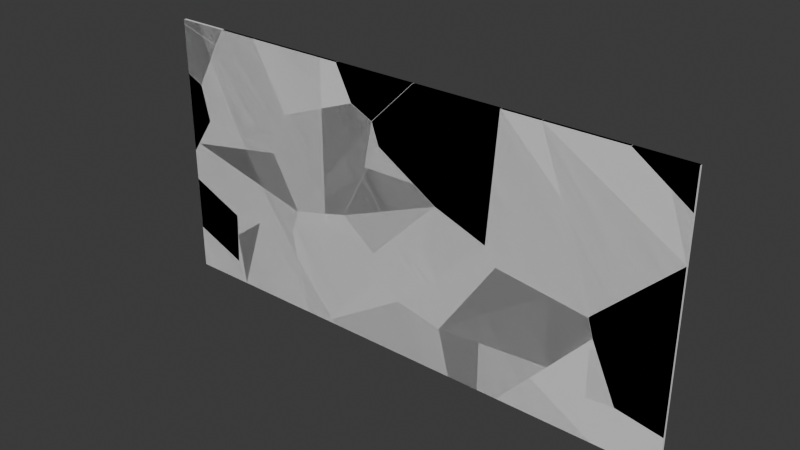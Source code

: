 # Source: Glass.blend  (saved by Blender 4.3.34; exported with 4.5.12 LTS)
import bpy
from mathutils import Matrix  # noqa: F401  (used for matrix-valued properties, if any)

bpy.ops.wm.read_factory_settings(use_empty=True)
scene = bpy.context.scene
scene.name = 'Scene'

# ---- collections
col_collection = bpy.data.collections.new('Collection'); scene.collection.children.link(col_collection)

# ---- world
world_world = bpy.data.worlds.new('World'); scene.world = world_world
world_world.use_nodes = True; world_world.node_tree.nodes.clear()
_N = world_world.node_tree.nodes; _L = world_world.node_tree.links
n0 = _N.new('ShaderNodeOutputWorld'); n0.name = 'World Output'; n0.location = (300, 300)
n1 = _N.new('ShaderNodeBackground'); n1.name = 'Background'; n1.location = (10, 300)
n1.inputs[0].default_value = (0.05088, 0.05088, 0.05088, 1.0)
_L.new(n1.outputs[0], n0.inputs[0])
n0.is_active_output = True
world_world.color = (0.05088, 0.05088, 0.05088)
world_world.sun_shadow_jitter_overblur = 0.0

# ---- meshes
me_cube = bpy.data.meshes.new('Cube')
me_cube.from_pydata([(-2.0, -0.01, -1.0), (-2.0, -0.01, 1.0), (-2.0, 0.01, -1.0), (-2.0, 0.01, 1.0), (2.0, -0.01, -1.0), (2.0, -0.01, 1.0), (2.0, 0.01, -1.0), (2.0, 0.01, 1.0), (-2.0, -0.01, -0.3333), (-2.0, -0.01, 0.3333), (-2.0, 0.01, 0.3333), (-2.0, 0.01, -0.3333), (0.6667, 0.01, -1.0), (-0.6667, 0.01, -1.0), (-0.6667, 0.01, 1.0), (0.6667, 0.01, 1.0), (2.0, 0.01, 0.3333), (2.0, 0.01, -0.3333), (2.0, -0.01, 0.3333), (2.0, -0.01, -0.3333), (-0.6667, -0.01, -1.0), (0.6667, -0.01, -1.0), (0.6667, -0.01, 1.0), (-0.6667, -0.01, 1.0), (0.6667, -0.01, -0.3333), (-0.6667, -0.01, -0.3333), (0.6667, -0.01, 0.3333), (-0.6667, -0.01, 0.3333), (-0.6667, 0.01, -0.3333), (0.6667, 0.01, -0.3333), (-0.6667, 0.01, 0.3333), (0.6667, 0.01, 0.3333)], [], [(9, 1, 3, 10), (31, 15, 7, 16), (16, 7, 5, 18), (27, 23, 1, 9), (12, 6, 4, 21), (14, 3, 1, 23), (7, 15, 22, 5), (15, 14, 23, 22), (2, 13, 20, 0), (13, 12, 21, 20), (20, 25, 8, 0), (25, 27, 9, 8), (4, 19, 24, 21), (21, 24, 25, 20), (19, 18, 26, 24), (24, 26, 27, 25), (18, 5, 22, 26), (26, 22, 23, 27), (6, 17, 19, 4), (17, 16, 18, 19), (12, 29, 17, 6), (29, 31, 16, 17), (2, 11, 28, 13), (13, 28, 29, 12), (11, 10, 30, 28), (28, 30, 31, 29), (10, 3, 14, 30), (30, 14, 15, 31), (0, 8, 11, 2), (8, 9, 10, 11)])
_uv = me_cube.uv_layers.new(name='UVMap')
_uv.uv.foreach_set('vector', [0.5417, 0.0, 0.625, 0.0, 0.625, 0.25, 0.5417, 0.25, 0.5417, 0.4167, 0.625, 0.4167, 0.625, 0.5, 0.5417, 0.5, 0.5417, 0.5, 0.625, 0.5, 0.625, 0.75, 0.5417, 0.75, 0.5417, 0.9167, 0.625, 0.9167, 0.625, 1.0, 0.5417, 1.0, 0.2917, 0.5, 0.375, 0.5, 0.375, 0.75, 0.2917, 0.75, 0.7917, 0.5, 0.875, 0.5, 0.875, 0.75, 0.7917, 0.75, 0.625, 0.5, 0.7083, 0.5, 0.7083, 0.75, 0.625, 0.75, 0.7083, 0.5, 0.7917, 0.5, 0.7917, 0.75, 0.7083, 0.75, 0.125, 0.5, 0.2083, 0.5, 0.2083, 0.75, 0.125, 0.75, 0.2083, 0.5, 0.2917, 0.5, 0.2917, 0.75, 0.2083, 0.75, 0.375, 0.9167, 0.4583, 0.9167, 0.4583, 1.0, 0.375, 1.0, 0.4583, 0.9167, 0.5417, 0.9167, 0.5417, 1.0, 0.4583, 1.0, 0.375, 0.75, 0.4583, 0.75, 0.4583, 0.8333, 0.375, 0.8333, 0.375, 0.8333, 0.4583, 0.8333, 0.4583, 0.9167, 0.375, 0.9167, 0.4583, 0.75, 0.5417, 0.75, 0.5417, 0.8333, 0.4583, 0.8333, 0.4583, 0.8333, 0.5417, 0.8333, 0.5417, 0.9167, 0.4583, 0.9167, 0.5417, 0.75, 0.625, 0.75, 0.625, 0.8333, 0.5417, 0.8333, 0.5417, 0.8333, 0.625, 0.8333, 0.625, 0.9167, 0.5417, 0.9167, 0.375, 0.5, 0.4583, 0.5, 0.4583, 0.75, 0.375, 0.75, 0.4583, 0.5, 0.5417, 0.5, 0.5417, 0.75, 0.4583, 0.75, 0.375, 0.4167, 0.4583, 0.4167, 0.4583, 0.5, 0.375, 0.5, 0.4583, 0.4167, 0.5417, 0.4167, 0.5417, 0.5, 0.4583, 0.5, 0.375, 0.25, 0.4583, 0.25, 0.4583, 0.3333, 0.375, 0.3333, 0.375, 0.3333, 0.4583, 0.3333, 0.4583, 0.4167, 0.375, 0.4167, 0.4583, 0.25, 0.5417, 0.25, 0.5417, 0.3333, 0.4583, 0.3333, 0.4583, 0.3333, 0.5417, 0.3333, 0.5417, 0.4167, 0.4583, 0.4167, 0.5417, 0.25, 0.625, 0.25, 0.625, 0.3333, 0.5417, 0.3333, 0.5417, 0.3333, 0.625, 0.3333, 0.625, 0.4167, 0.5417, 0.4167, 0.375, 0.0, 0.4583, 0.0, 0.4583, 0.25, 0.375, 0.25, 0.4583, 0.0, 0.5417, 0.0, 0.5417, 0.25, 0.4583, 0.25])
me_cube.update()
me_cube_cell_093 = bpy.data.meshes.new('Cube_cell.093')
me_cube_cell_093.from_pydata([(0.1203, -0.01, -0.007801), (0.1986, -0.01, 0.1311), (0.08875, 0.01, -0.06372), (0.1986, 0.01, 0.1312), (-0.1222, -0.01, 0.225), (-0.01722, -0.01, 0.1944), (-0.1222, 0.01, 0.2251), (0.0442, 0.01, 0.1765), (0.009408, 0.01, -0.2042), (0.009367, -0.01, -0.2042), (-0.06653, -0.01, -0.1678), (-0.09676, 0.01, -0.1534), (-0.1222, -0.01, -0.1411), (-0.1222, 0.01, -0.1411), (0.1203, -0.01, -0.007801), (0.1986, -0.01, 0.1311), (0.08875, 0.01, -0.06372), (0.1986, 0.01, 0.1312), (-0.1222, -0.01, 0.225), (-0.01722, -0.01, 0.1944), (-0.1222, 0.01, 0.2251), (0.0442, 0.01, 0.1765), (0.009408, 0.01, -0.2042), (0.009367, -0.01, -0.2042), (-0.09676, 0.01, -0.1534), (-0.06653, -0.01, -0.1678), (-0.1222, 0.01, -0.1411), (-0.1222, -0.01, -0.1411)], [], [(15, 14, 16, 17), (19, 21, 20, 18), (15, 17, 21, 19), (22, 16, 14, 23), (24, 22, 23, 25), (24, 25, 27, 26), (4, 6, 13, 12), (9, 0, 1, 5, 4, 12, 10), (2, 8, 11, 13, 6, 7, 3)])
_k = set([(0, 1), (0, 9), (1, 5), (2, 3), (2, 8), (3, 7), (4, 5), (4, 6), (6, 7), (8, 11), (9, 10), (10, 12), (11, 13), (12, 13), (14, 15), (14, 23), (15, 19), (16, 17), (16, 22), (17, 21), (18, 19), (18, 20), (20, 21), (22, 24), (23, 25), (24, 26), (25, 27), (26, 27)])
me_cube_cell_093.attributes.new('sharp_edge', 'BOOLEAN', 'EDGE').data.foreach_set('value', [ (min(e.vertices), max(e.vertices)) in _k for e in me_cube_cell_093.edges])
_uv = me_cube_cell_093.uv_layers.new(name='UVMap')
_uv.uv.foreach_set('vector', [0.4137, 0.4137, 0.4139, 0.0, 0.5808, 0.0, 0.5805, 0.5805, 1.0, 0.4173, 1.0, 0.5831, 0.5512, 0.1349, 0.7168, 0.1345, 1.0, 0.4137, 1.0, 0.5805, 0.5831, 0.5831, 0.4173, 0.4173, 0.5826, 0.0, 1.0, 0.4192, 1.0, 0.5861, 0.4165, 0.0, 0.5842, 0.0, 0.5826, 0.5826, 0.4165, 0.4165, 0.4176, 0.0, 1.0, 0.4158, 1.0, 0.5824, 0.6927, 0.2757, 0.8596, 0.2757, 0.6206, 0.0, 0.6206, 0.25, 0.5748, 0.25, 0.5748, 0.0, 0.5669, 0.9918, 0.5915, 0.9848, 0.6088, 0.98, 0.6167, 0.9934, 0.6206, 1.0, 0.5748, 1.0, 0.5715, 0.9965, 0.5845, 0.2632, 0.5669, 0.2582, 0.5733, 0.2516, 0.5748, 0.25, 0.6206, 0.25, 0.6145, 0.2604, 0.6088, 0.27])
me_cube_cell_093.update()
me_cube_cell_094 = bpy.data.meshes.new('Cube_cell.094')
me_cube_cell_094.from_pydata([(-0.1805, -0.01, 0.04012), (-0.1805, 0.01, 0.04012), (0.1411, -0.01, -0.08707), (0.1412, 0.01, -0.08705), (0.2198, -0.01, 0.04012), (0.2199, 0.01, 0.04012), (-0.1805, -0.01, 0.006807), (-0.1805, 0.01, 0.006858), (0.2198, -0.01, 0.04012), (0.2199, 0.01, 0.04012), (0.1411, -0.01, -0.08707), (0.1412, 0.01, -0.08705), (-0.1805, -0.01, 0.006807), (-0.1805, 0.01, 0.006858)], [], [(13, 11, 10, 12), (6, 0, 1, 7), (2, 8, 0, 6), (9, 1, 0, 8), (3, 7, 1, 9), (4, 10, 11, 5)])
_k = set([(2, 6), (2, 8), (3, 7), (3, 9), (4, 5), (4, 10), (5, 11), (6, 7), (8, 9), (10, 12), (11, 13), (12, 13)])
me_cube_cell_094.attributes.new('sharp_edge', 'BOOLEAN', 'EDGE').data.foreach_set('value', [ (min(e.vertices), max(e.vertices)) in _k for e in me_cube_cell_094.edges])
_uv = me_cube_cell_094.uv_layers.new(name='UVMap')
_uv.uv.foreach_set('vector', [0.586, 0.1345, 1.0, 0.4145, 1.0, 0.5808, 0.4197, 0.1345, 0.6208, 0.0, 0.625, 0.0, 0.625, 0.25, 0.6208, 0.25, 0.6091, 0.9799, 0.625, 0.975, 0.625, 1.0, 0.6208, 1.0, 0.85, 0.5, 0.875, 0.5, 0.875, 0.75, 0.85, 0.75, 0.6091, 0.2701, 0.6208, 0.25, 0.625, 0.25, 0.625, 0.275, 0.5836, 0.2829, 0.5808, 0.5808, 0.4145, 0.4145, 0.4172, 0.2826])
me_cube_cell_094.update()
me_cube_cell_067 = bpy.data.meshes.new('Cube_cell.067')
me_cube_cell_067.from_pydata([(-0.5427, -0.01, -0.1012), (-0.5427, 0.01, -0.1011), (-0.3174, 0.01, -0.2008), (-0.3956, -0.01, -0.1663), (0.4628, -0.01, -0.2375), (0.2184, -0.01, -0.258), (0.4629, 0.01, -0.2375), (0.1204, 0.01, -0.2662), (-0.1231, -0.01, -0.2864), (-0.1231, 0.01, -0.2865), (0.5002, -0.01, -0.1277), (0.5267, -0.01, -0.04871), (0.4897, 0.01, -0.159), (0.5266, 0.01, -0.04872), (-0.4901, -0.01, 0.2025), (-0.4486, 0.01, 0.2632), (-0.346, 0.01, 0.4134), (-0.346, -0.01, 0.4134), (-0.5427, -0.01, 0.1254), (-0.5427, 0.01, 0.1253), (0.4357, -0.01, 0.1153), (0.3996, 0.01, 0.1802), (0.3087, 0.01, 0.3433), (0.3086, -0.01, 0.3433), (-0.5427, 0.01, -0.1011), (-0.3174, 0.01, -0.2008), (-0.5427, -0.01, -0.1012), (-0.3956, -0.01, -0.1663), (0.4628, -0.01, -0.2375), (0.2184, -0.01, -0.258), (0.4629, 0.01, -0.2375), (0.1204, 0.01, -0.2662), (-0.1231, 0.01, -0.2865), (-0.1231, -0.01, -0.2864), (0.5002, -0.01, -0.1277), (0.5267, -0.01, -0.04871), (0.4897, 0.01, -0.159), (0.5266, 0.01, -0.04872), (-0.4901, -0.01, 0.2025), (-0.346, -0.01, 0.4134), (-0.4486, 0.01, 0.2632), (-0.346, 0.01, 0.4134), (-0.5427, -0.01, 0.1254), (-0.5427, 0.01, 0.1253), (0.4357, -0.01, 0.1153), (0.3996, 0.01, 0.1802), (0.3087, 0.01, 0.3433), (0.3086, -0.01, 0.3433)], [], [(24, 25, 27, 26), (28, 29, 31, 30), (32, 31, 29, 33), (33, 27, 25, 32), (35, 34, 36, 37), (30, 36, 34, 28), (38, 39, 41, 40), (42, 38, 40, 43), (44, 35, 37, 45), (46, 47, 44, 45), (47, 46, 41, 39), (18, 0, 3, 8, 5, 4, 10, 11, 20, 23, 17, 14), (1, 0, 18, 19), (12, 6, 7, 9, 2, 1, 19, 15, 16, 22, 21, 13)])
_k = set([(0, 1), (0, 3), (1, 2), (2, 9), (3, 8), (4, 5), (4, 10), (5, 8), (6, 7), (6, 12), (7, 9), (10, 11), (11, 20), (12, 13), (13, 21), (14, 17), (14, 18), (15, 16), (15, 19), (16, 22), (17, 23), (18, 19), (20, 23), (21, 22), (24, 25), (24, 26), (25, 32), (26, 27), (27, 33), (28, 29), (28, 34), (29, 33), (30, 31), (30, 36), (31, 32), (34, 35), (35, 44), (36, 37), (37, 45), (38, 39), (38, 42), (39, 47), (40, 41), (40, 43), (41, 46), (42, 43), (44, 47), (45, 46)])
me_cube_cell_067.attributes.new('sharp_edge', 'BOOLEAN', 'EDGE').data.foreach_set('value', [ (min(e.vertices), max(e.vertices)) in _k for e in me_cube_cell_067.edges])
_uv = me_cube_cell_067.uv_layers.new(name='UVMap')
_uv.uv.foreach_set('vector', [0.5829, 0.1057, 0.5858, 0.5858, 0.4192, 0.4192, 0.4173, 0.1057, 0.5848, 0.0, 1.0, 0.4167, 1.0, 0.5841, 0.418, 0.0, 1.0, 0.5853, 0.5841, 0.5841, 0.4167, 0.4167, 1.0, 0.4184, 0.4184, 0.4184, 1.0, 0.4192, 1.0, 0.5858, 0.5853, 0.5853, 0.5816, 0.0, 1.0, 0.4186, 1.0, 0.5844, 0.4159, 0.0, 1.0, 0.582, 0.5844, 0.5844, 0.4186, 0.4186, 1.0, 0.4152, 1.0, 0.5837, 0.4204, 0.0, 0.5871, 0.0, 1.0, 0.4158, 0.7968, 0.5852, 0.5837, 0.5837, 0.4158, 0.4158, 0.7971, 0.4184, 1.0, 0.5818, 0.5816, 0.5816, 0.4159, 0.4159, 1.0, 0.4162, 0.4181, 0.0, 0.5845, 0.0, 0.5818, 0.5818, 0.4162, 0.4162, 1.0, 0.4155, 1.0, 0.5819, 1.0, 0.4129, 1.0, 0.5796, 0.4972, 1.0, 0.4688, 1.0, 0.4607, 0.9908, 0.4457, 0.9738, 0.4492, 0.9524, 0.4518, 0.9372, 0.4655, 0.9348, 0.4754, 0.9332, 0.4959, 0.9389, 0.5244, 0.9468, 0.5332, 0.9877, 0.5068, 0.9967, 0.4689, 0.25, 0.4688, 0.0, 0.4972, 0.0, 0.4972, 0.25, 0.4616, 0.3145, 0.4518, 0.3128, 0.4482, 0.2914, 0.4457, 0.2762, 0.4564, 0.2641, 0.4689, 0.25, 0.4972, 0.25, 0.5144, 0.2559, 0.5332, 0.2623, 0.5244, 0.3032, 0.504, 0.3089, 0.4754, 0.3168])
me_cube_cell_067.update()
me_cube_cell_068 = bpy.data.meshes.new('Cube_cell.068')
me_cube_cell_068.from_pydata([(-0.2679, -0.01, -0.5576), (-0.2679, 0.01, -0.5576), (-0.3112, 0.01, -0.3307), (-0.3323, -0.01, -0.2201), (-0.3848, 0.01, 0.05609), (-0.3849, -0.01, 0.05607), (-0.07861, -0.01, -0.5576), (-0.07867, 0.01, -0.5576), (0.5966, -0.01, -0.1362), (0.5966, 0.01, -0.1361), (0.5068, 0.01, -0.01528), (0.4712, -0.01, 0.03265), (0.2703, -0.01, 0.2384), (0.114, -0.01, 0.3583), (0.114, 0.01, 0.3584), (0.2255, 0.01, 0.2728), (-0.06659, 0.01, 0.3111), (-0.1389, -0.01, 0.292), (-0.3582, -0.01, 0.1344), (-0.3208, 0.01, 0.2441), (-0.3475, 0.01, 0.1658), (-0.3208, -0.01, 0.2441), (0.3821, -0.01, 0.1523), (0.3821, 0.01, 0.1523), (-0.2679, -0.01, -0.5576), (-0.3323, -0.01, -0.2201), (-0.2679, 0.01, -0.5576), (-0.3112, 0.01, -0.3307), (-0.3848, 0.01, 0.05609), (-0.3849, -0.01, 0.05607), (-0.07861, -0.01, -0.5576), (-0.07867, 0.01, -0.5576), (0.5966, -0.01, -0.1362), (0.5966, 0.01, -0.1361), (0.5068, 0.01, -0.01528), (0.4712, -0.01, 0.03265), (0.114, 0.01, 0.3584), (0.2255, 0.01, 0.2728), (0.2703, -0.01, 0.2384), (0.114, -0.01, 0.3583), (-0.1389, -0.01, 0.292), (-0.06659, 0.01, 0.3111), (-0.3208, 0.01, 0.2441), (-0.3475, 0.01, 0.1658), (-0.3582, -0.01, 0.1344), (-0.3208, -0.01, 0.2441), (0.3821, -0.01, 0.1523), (0.3821, 0.01, 0.1523)], [], [(25, 27, 26, 24), (27, 25, 29, 28), (5, 3, 0, 30, 32, 11, 22, 38, 13, 40, 21, 18), (34, 35, 8, 33), (36, 39, 12, 37), (17, 39, 36, 41), (42, 43, 44, 45), (42, 45, 17, 41), (28, 29, 44, 43), (46, 35, 34, 47), (12, 46, 47, 37), (30, 0, 1, 31), (8, 6, 7, 33), (23, 10, 9, 31, 1, 2, 4, 20, 19, 16, 14, 15)])
_k = set([(0, 1), (0, 3), (1, 2), (2, 4), (3, 5), (4, 20), (5, 18), (6, 7), (6, 8), (7, 33), (8, 35), (9, 10), (9, 31), (10, 23), (11, 22), (11, 32), (12, 39), (12, 46), (13, 38), (13, 40), (14, 15), (14, 16), (15, 23), (16, 19), (17, 39), (17, 45), (18, 21), (19, 20), (21, 40), (22, 38), (24, 25), (24, 26), (25, 29), (26, 27), (27, 28), (28, 43), (29, 44), (30, 31), (30, 32), (33, 34), (34, 47), (35, 46), (36, 37), (36, 41), (37, 47), (41, 42), (42, 43), (44, 45)])
me_cube_cell_068.attributes.new('sharp_edge', 'BOOLEAN', 'EDGE').data.foreach_set('value', [ (min(e.vertices), max(e.vertices)) in _k for e in me_cube_cell_068.edges])
_uv = me_cube_cell_068.uv_layers.new(name='UVMap')
_uv.uv.foreach_set('vector', [0.4163, 0.0, 0.583, 0.0, 0.9248, 0.3411, 0.9246, 0.5073, 0.583, 0.583, 0.4163, 0.4163, 0.4156, 0.0, 0.5821, 0.0, 0.4517, 0.937, 0.4172, 0.9338, 0.375, 0.9297, 0.375, 0.9179, 0.4277, 0.8757, 0.4488, 0.8835, 0.4637, 0.8891, 0.4745, 0.8961, 0.4895, 0.9059, 0.4812, 0.9217, 0.4752, 0.933, 0.4615, 0.9354, 0.4186, 0.0, 0.5848, 0.0, 0.5868, 0.5868, 0.42, 0.42, 1.0, 0.4148, 1.0, 0.581, 0.4168, 0.0, 0.5836, 0.0, 0.5814, 0.0, 0.581, 0.581, 0.4148, 0.4148, 0.4151, 0.0, 0.4148, 0.4148, 0.4163, 0.0, 0.5832, 0.0, 0.5812, 0.5812, 1.0, 0.4148, 1.0, 0.5812, 0.5814, 0.5814, 0.4151, 0.4151, 1.0, 0.4179, 1.0, 0.5844, 0.5832, 0.5832, 0.4163, 0.4163, 0.415, 0.415, 0.4152, 0.0, 0.5814, 0.0, 0.5811, 0.5811, 0.5832, 0.0, 1.0, 0.415, 1.0, 0.5811, 0.4164, 0.0, 0.2071, 0.75, 0.1953, 0.75, 0.1953, 0.5, 0.2071, 0.5, 0.5868, 0.0, 0.8942, 0.31, 0.8943, 0.4773, 0.42, 0.0, 0.4637, 0.3609, 0.4428, 0.3687, 0.4277, 0.3743, 0.375, 0.3321, 0.375, 0.3203, 0.4034, 0.3176, 0.4517, 0.313, 0.4654, 0.3153, 0.4752, 0.317, 0.4836, 0.3328, 0.4895, 0.3441, 0.4788, 0.3511])
me_cube_cell_068.update()
me_cube_cell_069 = bpy.data.meshes.new('Cube_cell.069')
me_cube_cell_069.from_pydata([(-0.0337, -0.01, -0.2907), (0.007047, 0.01, -0.2311), (0.1089, 0.01, -0.08193), (0.109, -0.01, -0.08186), (0.08252, -0.01, 0.02897), (0.07194, 0.01, 0.07307), (0.04508, 0.01, 0.1842), (0.045, -0.01, 0.1842), (-0.08618, -0.01, -0.3675), (-0.08618, 0.01, -0.3674), (-0.03055, -0.01, 0.2206), (-0.0605, 0.01, 0.235), (-0.08618, -0.01, 0.2472), (-0.08618, 0.01, 0.2473), (0.007047, 0.01, -0.2311), (0.1089, 0.01, -0.08193), (-0.0337, -0.01, -0.2907), (0.109, -0.01, -0.08186), (0.08252, -0.01, 0.02897), (0.07194, 0.01, 0.07307), (0.04508, 0.01, 0.1842), (0.045, -0.01, 0.1842), (-0.08618, -0.01, -0.3675), (-0.08618, 0.01, -0.3674), (-0.03055, -0.01, 0.2206), (-0.0605, 0.01, 0.235), (-0.08618, -0.01, 0.2472), (-0.08618, 0.01, 0.2473)], [], [(15, 17, 16, 14), (19, 18, 17, 15), (19, 20, 21, 18), (23, 14, 16, 22), (21, 20, 25, 24), (24, 25, 27, 26), (13, 11, 6, 5, 2, 1, 9), (8, 12, 13, 9), (12, 8, 0, 3, 4, 7, 10)])
_k = set([(0, 3), (0, 8), (1, 2), (1, 9), (2, 5), (3, 4), (4, 7), (5, 6), (6, 11), (7, 10), (8, 9), (10, 12), (11, 13), (12, 13), (14, 15), (14, 23), (15, 19), (16, 17), (16, 22), (17, 18), (18, 21), (19, 20), (20, 25), (21, 24), (22, 23), (24, 26), (25, 27), (26, 27)])
me_cube_cell_069.attributes.new('sharp_edge', 'BOOLEAN', 'EDGE').data.foreach_set('value', [ (min(e.vertices), max(e.vertices)) in _k for e in me_cube_cell_069.edges])
_uv = me_cube_cell_069.uv_layers.new(name='UVMap')
_uv.uv.foreach_set('vector', [1.0, 0.4157, 1.0, 0.5822, 0.4186, 0.0, 0.5848, 0.0, 1.0, 0.4177, 1.0, 0.5836, 0.5822, 0.5822, 0.4157, 0.4157, 0.4177, 0.4177, 0.4173, 0.0, 0.5831, 0.0, 0.5836, 0.5836, 0.6205, 0.4157, 1.0, 0.4152, 1.0, 0.5814, 0.7864, 0.5818, 1.0, 0.4169, 1.0, 0.5827, 0.4176, 0.0, 0.5833, 0.0, 0.5833, 0.5833, 0.4176, 0.4176, 0.4175, 0.276, 0.583, 0.2766, 0.5745, 0.25, 0.5729, 0.2516, 0.5666, 0.2582, 0.5527, 0.2599, 0.5333, 0.2622, 0.5147, 0.2558, 0.4976, 0.25, 0.4976, 0.0, 0.5745, 0.0, 0.5745, 0.25, 0.4976, 0.25, 0.5745, 1.0, 0.4976, 1.0, 0.5072, 0.9967, 0.5333, 0.9878, 0.5472, 0.9895, 0.5666, 0.9918, 0.5711, 0.9965])
me_cube_cell_069.update()
me_cube_cell_072 = bpy.data.meshes.new('Cube_cell.072')
me_cube_cell_072.from_pydata([(0.3038, 0.01, 0.2905), (0.3774, 0.01, -0.09514), (0.3564, -0.01, 0.01571), (0.3039, -0.01, 0.2906), (0.4209, -0.01, -0.3222), (0.4208, 0.01, -0.3222), (-0.3001, 0.01, -0.1568), (-0.3001, -0.01, -0.1568), (-0.2313, -0.01, -0.3222), (-0.2313, 0.01, -0.3222), (0.05879, 0.01, 0.2698), (-0.2802, 0.01, 0.2412), (-0.2803, -0.01, 0.2413), (-0.03835, -0.01, 0.2617), (-0.2886, -0.01, 0.07651), (-0.2918, 0.01, 0.01027), (0.3564, -0.01, 0.01571), (0.3039, -0.01, 0.2906), (0.3038, 0.01, 0.2905), (0.3774, 0.01, -0.09514), (0.4209, -0.01, -0.3222), (0.4208, 0.01, -0.3222), (-0.2313, -0.01, -0.3222), (-0.2313, 0.01, -0.3222), (-0.3001, -0.01, -0.1568), (-0.3001, 0.01, -0.1568), (-0.2803, -0.01, 0.2413), (-0.03835, -0.01, 0.2617), (0.05879, 0.01, 0.2698), (-0.2802, 0.01, 0.2412), (-0.2918, 0.01, 0.01027), (-0.2886, -0.01, 0.07651)], [], [(16, 19, 18, 17), (20, 21, 19, 16), (27, 28, 29, 26), (28, 27, 17, 18), (25, 24, 31, 30), (26, 29, 30, 31), (23, 5, 4, 22), (4, 2, 3, 13, 12, 14, 7, 22), (1, 5, 23, 6, 15, 11, 10, 0), (8, 24, 25, 9)])
_k = set([(0, 1), (0, 10), (1, 5), (2, 3), (2, 4), (3, 13), (4, 5), (6, 15), (6, 23), (7, 14), (7, 22), (8, 9), (8, 24), (9, 25), (10, 11), (11, 15), (12, 13), (12, 14), (16, 17), (16, 20), (17, 27), (18, 19), (18, 28), (19, 21), (20, 21), (22, 23), (24, 31), (25, 30), (26, 27), (26, 31), (28, 29), (29, 30)])
me_cube_cell_072.attributes.new('sharp_edge', 'BOOLEAN', 'EDGE').data.foreach_set('value', [ (min(e.vertices), max(e.vertices)) in _k for e in me_cube_cell_072.edges])
_uv = me_cube_cell_072.uv_layers.new(name='UVMap')
_uv.uv.foreach_set('vector', [1.0, 0.4146, 1.0, 0.5817, 0.4199, 0.0, 0.5865, 0.0, 0.9242, 0.4164, 0.9241, 0.5829, 0.5817, 0.5817, 0.4146, 0.4146, 1.0, 0.4145, 1.0, 0.5808, 0.4163, 0.0, 0.5835, 0.0, 0.5808, 0.5808, 0.4145, 0.4145, 1.0, 0.4135, 1.0, 0.5801, 1.0, 0.4174, 1.0, 0.583, 0.4145, 0.0, 0.5809, 0.0, 0.4165, 0.0, 0.5837, 0.0, 0.5809, 0.5809, 0.4145, 0.4145, 0.1544, 0.5, 0.1951, 0.5, 0.1951, 0.75, 0.1544, 0.75, 0.375, 0.9299, 0.4172, 0.9339, 0.4516, 0.9372, 0.448, 0.9586, 0.4454, 0.9737, 0.4248, 0.9742, 0.3957, 0.9749, 0.375, 0.9706, 0.4034, 0.3174, 0.375, 0.3201, 0.375, 0.2794, 0.3957, 0.2751, 0.4166, 0.2756, 0.4454, 0.2763, 0.449, 0.2975, 0.4516, 0.3128, 0.7681, 0.5829, 0.417, 0.0, 0.5826, 0.0, 0.7684, 0.4175])
me_cube_cell_072.update()
me_cube_cell_073 = bpy.data.meshes.new('Cube_cell.073')
me_cube_cell_073.from_pydata([(0.2523, -0.01057, -0.1411), (0.2523, 0.00943, -0.1411), (-0.1206, -0.01057, -0.1411), (-0.1632, -0.01057, -0.08923), (-0.1634, 0.00943, -0.08927), (-0.1283, 0.00943, -0.1319), (-0.1206, -0.001444, -0.1411), (-0.1207, 0.00943, -0.1411), (-0.13, 0.00943, 0.02514), (-0.1166, -0.01057, 0.07057), (-0.08289, -0.01057, 0.1846), (-0.08282, 0.00943, 0.1847), (0.1419, -0.01057, 0.1447), (0.07805, 0.00943, 0.1561), (0.2523, 0.00943, 0.1249), (0.2523, -0.01057, 0.125), (-0.1206, -0.01057, -0.1411), (-0.1206, -0.001444, -0.1411), (-0.1632, -0.01057, -0.08923), (-0.1634, 0.00943, -0.08927), (-0.1283, 0.00943, -0.1319), (-0.1207, 0.00943, -0.1411), (-0.13, 0.00943, 0.02514), (-0.1166, -0.01057, 0.07057), (-0.08289, -0.01057, 0.1846), (-0.08282, 0.00943, 0.1847), (0.07805, 0.00943, 0.1561), (0.1419, -0.01057, 0.1447), (0.2523, 0.00943, 0.1249), (0.2523, -0.01057, 0.125)], [], [(16, 18, 19, 20, 17), (17, 20, 21), (19, 18, 23, 22), (23, 24, 25, 22), (25, 24, 27, 26), (26, 27, 29, 28), (7, 1, 0, 2, 6), (2, 0, 15, 12, 10, 9, 3), (15, 0, 1, 14), (1, 7, 5, 4, 8, 11, 13, 14)])
_k = set([(2, 3), (2, 6), (3, 9), (4, 5), (4, 8), (5, 7), (6, 7), (8, 11), (9, 10), (10, 12), (11, 13), (12, 15), (13, 14), (14, 15), (16, 17), (16, 18), (17, 21), (18, 23), (19, 20), (19, 22), (20, 21), (22, 25), (23, 24), (24, 27), (25, 26), (26, 28), (27, 29), (28, 29)])
me_cube_cell_073.attributes.new('sharp_edge', 'BOOLEAN', 'EDGE').data.foreach_set('value', [ (min(e.vertices), max(e.vertices)) in _k for e in me_cube_cell_073.edges])
_uv = me_cube_cell_073.uv_layers.new(name='UVMap')
_uv.uv.foreach_set('vector', [0.9246, 0.511, 0.4177, 0.0, 0.5831, 0.0, 1.0, 0.4202, 1.0, 0.5109, 0.5109, 0.5109, 0.4202, 0.4202, 0.5109, 0.4201, 0.5831, 0.5831, 0.4177, 0.4177, 1.0, 0.4161, 1.0, 0.582, 0.4161, 0.4161, 0.4163, 0.0, 0.5822, 0.0, 0.582, 0.582, 0.5822, 0.5822, 0.4163, 0.4163, 1.0, 0.4173, 1.0, 0.583, 0.583, 0.583, 0.4173, 0.4173, 0.4192, 0.1305, 0.5859, 0.1303, 0.3517, 0.5, 0.375, 0.5, 0.375, 0.75, 0.3517, 0.75, 0.3517, 0.6359, 0.375, 0.7733, 0.375, 0.75, 0.4083, 0.75, 0.4107, 0.7569, 0.4157, 0.7709, 0.4015, 0.7731, 0.3815, 0.776, 0.4083, 0.75, 0.375, 0.75, 0.375, 0.5, 0.4082, 0.5, 0.375, 0.5, 0.375, 0.4767, 0.3761, 0.4762, 0.3815, 0.474, 0.3958, 0.4761, 0.4157, 0.4791, 0.4121, 0.4891, 0.4082, 0.5])
me_cube_cell_073.update()
me_cube_cell_074 = bpy.data.meshes.new('Cube_cell.074')
me_cube_cell_074.from_pydata([(0.2224, -0.01, 0.107), (0.2224, 0.01, 0.1071), (-0.1963, -0.01, 0.2915), (-0.1963, 0.01, 0.2915), (0.02702, 0.01, 0.1933), (-0.05069, -0.01, 0.2275), (0.2034, 0.01, -0.2899), (0.2033, -0.01, -0.2898), (-0.05884, -0.01, -0.1805), (0.01609, 0.01, -0.2118), (-0.1963, -0.01, -0.123), (-0.1963, 0.01, -0.1229), (-0.1963, 0.01, 0.2915), (0.02702, 0.01, 0.1933), (-0.1963, -0.01, 0.2915), (-0.05069, -0.01, 0.2275), (0.2224, 0.01, 0.1071), (0.2224, -0.01, 0.107), (0.2034, 0.01, -0.2899), (0.2033, -0.01, -0.2898), (-0.05884, -0.01, -0.1805), (0.01609, 0.01, -0.2118), (-0.1963, -0.01, -0.123), (-0.1963, 0.01, -0.1229)], [], [(13, 12, 14, 15), (13, 15, 17, 16), (19, 20, 21, 18), (23, 21, 20, 22), (18, 16, 17, 19), (2, 10, 8, 7, 0, 5), (11, 3, 4, 1, 6, 9), (10, 2, 3, 11)])
_k = set([(0, 5), (0, 7), (1, 4), (1, 6), (2, 3), (2, 5), (3, 4), (6, 9), (7, 8), (8, 10), (9, 11), (10, 11), (12, 13), (12, 14), (13, 16), (14, 15), (15, 17), (16, 18), (17, 19), (18, 21), (19, 20), (20, 22), (21, 23), (22, 23)])
me_cube_cell_074.attributes.new('sharp_edge', 'BOOLEAN', 'EDGE').data.foreach_set('value', [ (min(e.vertices), max(e.vertices)) in _k for e in me_cube_cell_074.edges])
_uv = me_cube_cell_074.uv_layers.new(name='UVMap')
_uv.uv.foreach_set('vector', [1.0, 0.5827, 0.523, 0.1065, 0.689, 0.1064, 1.0, 0.4168, 0.5827, 0.5827, 0.4168, 0.4168, 1.0, 0.4154, 1.0, 0.5816, 0.4187, 0.4187, 1.0, 0.4171, 1.0, 0.5836, 0.5847, 0.5847, 0.5825, 0.1115, 0.5836, 0.5836, 0.4171, 0.4171, 0.4164, 0.1116, 0.5847, 0.0, 0.5816, 0.5816, 0.4154, 0.4154, 0.4187, 0.0, 0.4685, 1.0, 0.4167, 1.0, 0.4095, 0.9914, 0.3959, 0.975, 0.4455, 0.9738, 0.4605, 0.9909, 0.4167, 0.25, 0.4685, 0.25, 0.4563, 0.264, 0.4455, 0.2762, 0.3959, 0.275, 0.4056, 0.2633, 0.4167, 0.0, 0.4685, 0.0, 0.4685, 0.25, 0.4167, 0.25])
me_cube_cell_074.update()
me_cube_cell_075 = bpy.data.meshes.new('Cube_cell.075')
me_cube_cell_075.from_pydata([(-0.3435, 0.01, -0.0582), (-0.2178, 0.01, -0.2796), (-0.2177, -0.01, -0.2795), (-0.3937, -0.01, 0.03055), (-0.4903, -0.01, 0.2009), (-0.4904, 0.01, 0.2009), (0.1405, -0.01, -0.1439), (0.03795, 0.01, -0.1828), (0.3954, -0.01, -0.04701), (0.3953, 0.01, -0.04696), (0.3335, -0.01, 0.07683), (0.2712, 0.01, 0.2009), (0.3085, 0.01, 0.1267), (0.2711, -0.01, 0.2009), (-0.3435, 0.01, -0.0582), (-0.2178, 0.01, -0.2796), (-0.2177, -0.01, -0.2795), (-0.3937, -0.01, 0.03055), (-0.4904, 0.01, 0.2009), (-0.4903, -0.01, 0.2009), (0.1405, -0.01, -0.1439), (0.3954, -0.01, -0.04701), (0.03795, 0.01, -0.1828), (0.3953, 0.01, -0.04696), (0.2712, 0.01, 0.2009), (0.3085, 0.01, 0.1267), (0.2711, -0.01, 0.2009), (0.3335, -0.01, 0.07683)], [], [(14, 15, 16, 17), (14, 17, 19, 18), (21, 20, 22, 23), (20, 16, 15, 22), (25, 24, 26, 27), (27, 21, 23, 25), (13, 4, 3, 2, 6, 8, 10), (11, 5, 4, 13), (9, 7, 1, 0, 5, 11, 12)])
_k = set([(0, 1), (0, 5), (1, 7), (2, 3), (2, 6), (3, 4), (4, 5), (6, 8), (7, 9), (8, 10), (9, 12), (10, 13), (11, 12), (11, 13), (14, 15), (14, 18), (15, 22), (16, 17), (16, 20), (17, 19), (18, 19), (20, 21), (21, 27), (22, 23), (23, 25), (24, 25), (24, 26), (26, 27)])
me_cube_cell_075.attributes.new('sharp_edge', 'BOOLEAN', 'EDGE').data.foreach_set('value', [ (min(e.vertices), max(e.vertices)) in _k for e in me_cube_cell_075.edges])
_uv = me_cube_cell_075.uv_layers.new(name='UVMap')
_uv.uv.foreach_set('vector', [1.0, 0.5821, 0.582, 0.582, 0.4146, 0.4146, 1.0, 0.4148, 0.5821, 0.5821, 0.4148, 0.4148, 0.4136, 0.09353, 0.5804, 0.09354, 0.5828, 0.0, 1.0, 0.4156, 1.0, 0.5827, 0.4151, 0.0, 0.4156, 0.4156, 1.0, 0.4146, 1.0, 0.582, 0.5827, 0.5827, 1.0, 0.583, 0.7516, 0.584, 0.5849, 0.4175, 1.0, 0.4159, 0.4159, 0.4159, 0.4172, 0.0, 0.5849, 0.0, 0.583, 0.583, 0.625, 0.908, 0.625, 0.9556, 0.6037, 0.9496, 0.5649, 0.9386, 0.5819, 0.9162, 0.594, 0.9003, 0.6095, 0.9041, 0.783, 0.5, 0.8306, 0.5, 0.8306, 0.75, 0.783, 0.75, 0.594, 0.3497, 0.577, 0.3274, 0.5649, 0.3114, 0.5926, 0.3035, 0.625, 0.2944, 0.625, 0.342, 0.6157, 0.3443])
me_cube_cell_075.update()
me_cube_cell_076 = bpy.data.meshes.new('Cube_cell.076')
me_cube_cell_076.from_pydata([(0.4111, 0.01, -0.3647), (0.4037, 0.01, -0.3728), (0.4036, -0.01, -0.3729), (0.4139, -0.01, -0.3614), (0.421, -0.01, -0.3532), (0.4209, 0.01, -0.3532), (0.2369, 0.01, 0.1338), (0.1639, -0.01, 0.327), (0.1244, -0.01, -0.3337), (0.013, 0.01, -0.3181), (-0.2641, -0.01, -0.279), (-0.2642, 0.01, -0.279), (0.0008978, -0.01, 0.7579), (0.0007585, 0.01, 0.7579), (-0.3172, -0.01, 0.2443), (-0.2785, 0.01, 0.7579), (-0.3051, 0.01, 0.4058), (-0.2785, -0.01, 0.7579), (-0.2989, 0.01, -0.229), (-0.3128, -0.01, -0.2089), (-0.3474, -0.01, -0.1583), (-0.3473, 0.01, -0.1582), (0.4111, 0.01, -0.3647), (0.4037, 0.01, -0.3728), (0.4036, -0.01, -0.3729), (0.4139, -0.01, -0.3614), (0.421, -0.01, -0.3532), (0.4209, 0.01, -0.3532), (0.2369, 0.01, 0.1338), (0.1639, -0.01, 0.327), (0.013, 0.01, -0.3181), (0.1244, -0.01, -0.3337), (-0.2642, 0.01, -0.279), (-0.2641, -0.01, -0.279), (0.0008978, -0.01, 0.7579), (0.0007585, 0.01, 0.7579), (-0.2785, 0.01, 0.7579), (-0.2785, -0.01, 0.7579), (-0.3051, 0.01, 0.4058), (-0.3172, -0.01, 0.2443), (-0.2989, 0.01, -0.229), (-0.3128, -0.01, -0.2089), (-0.3473, 0.01, -0.1582), (-0.3474, -0.01, -0.1583)], [], [(23, 22, 25, 24), (26, 25, 22, 27), (26, 27, 28, 29), (23, 24, 31, 30), (32, 30, 31, 33), (34, 29, 28, 35), (36, 38, 39, 37), (32, 33, 41, 40), (40, 41, 43, 42), (43, 39, 38, 42), (4, 7, 12, 17, 14, 20, 19, 10, 8, 2, 3), (17, 12, 13, 15), (0, 1, 9, 11, 18, 21, 16, 15, 13, 6, 5)])
_k = set([(0, 1), (0, 5), (1, 9), (2, 3), (2, 8), (3, 4), (4, 7), (5, 6), (6, 13), (7, 12), (8, 10), (9, 11), (10, 19), (11, 18), (12, 13), (14, 17), (14, 20), (15, 16), (15, 17), (16, 21), (18, 21), (19, 20), (22, 23), (22, 27), (23, 30), (24, 25), (24, 31), (25, 26), (26, 29), (27, 28), (28, 35), (29, 34), (30, 32), (31, 33), (32, 40), (33, 41), (34, 35), (36, 37), (36, 38), (37, 39), (38, 42), (39, 43), (40, 42), (41, 43)])
me_cube_cell_076.attributes.new('sharp_edge', 'BOOLEAN', 'EDGE').data.foreach_set('value', [ (min(e.vertices), max(e.vertices)) in _k for e in me_cube_cell_076.edges])
_uv = me_cube_cell_076.uv_layers.new(name='UVMap')
_uv.uv.foreach_set('vector', [0.5842, 0.0, 1.0, 0.4158, 1.0, 0.5826, 0.4175, 0.0, 1.0, 0.5844, 0.5826, 0.5826, 0.4158, 0.4158, 1.0, 0.4184, 0.5844, 0.5844, 0.4184, 0.4184, 0.4193, 0.0, 0.5857, 0.0, 1.0, 0.4158, 1.0, 0.5825, 0.5822, 0.5822, 0.4154, 0.4154, 0.5848, 0.0, 1.0, 0.4154, 1.0, 0.5822, 0.418, 0.0, 0.6285, 0.04324, 1.0, 0.4143, 1.0, 0.5807, 0.4618, 0.04321, 0.4144, 0.3628, 0.4159, 0.0, 0.583, 0.0, 0.5809, 0.5292, 0.5848, 0.5848, 0.418, 0.418, 1.0, 0.4168, 1.0, 0.584, 0.584, 0.584, 0.4168, 0.4168, 0.4145, 0.0, 0.5807, 0.0, 0.4145, 0.4145, 0.417, 0.0, 0.5841, 0.0, 0.5807, 0.5807, 0.4861, 0.7839, 0.5711, 0.8, 0.625, 0.8102, 0.625, 0.8276, 0.5608, 0.8301, 0.5105, 0.8319, 0.5042, 0.8298, 0.4954, 0.8267, 0.4885, 0.8025, 0.4837, 0.785, 0.4851, 0.7844, 0.7026, 0.75, 0.6852, 0.75, 0.6852, 0.5, 0.7026, 0.5, 0.4847, 0.4655, 0.4837, 0.465, 0.4905, 0.4406, 0.4954, 0.4233, 0.5016, 0.4211, 0.5105, 0.4181, 0.581, 0.4207, 0.625, 0.4224, 0.625, 0.4398, 0.547, 0.4546, 0.4861, 0.4661])
me_cube_cell_076.update()
me_cube_cell_077 = bpy.data.meshes.new('Cube_cell.077')
me_cube_cell_077.from_pydata([(-0.4772, -0.01, -0.5241), (-0.5051, -0.01, -0.4098), (-0.5211, 0.01, -0.3443), (-0.4772, 0.01, -0.5241), (-0.5608, 0.01, -0.1813), (-0.5607, -0.01, -0.1813), (-0.3814, 0.01, 0.07634), (-0.3093, -0.01, 0.1798), (-0.1297, -0.01, 0.4375), (-0.1297, 0.01, 0.4374), (0.2601, -0.01, 0.3824), (0.1489, 0.01, 0.3981), (0.5382, -0.01, 0.3431), (0.5382, 0.01, 0.3431), (0.2849, -0.01, -0.1164), (0.5784, -0.01, 0.2118), (0.168, 0.01, -0.2472), (0.5783, 0.01, 0.2118), (-0.07973, 0.01, -0.5241), (-0.07977, -0.01, -0.5241), (0.5617, -0.01, 0.2666), (0.5549, 0.01, 0.2884), (-0.4772, -0.01, -0.5241), (-0.5051, -0.01, -0.4098), (-0.5211, 0.01, -0.3443), (-0.4772, 0.01, -0.5241), (-0.5607, -0.01, -0.1813), (-0.5608, 0.01, -0.1813), (-0.3814, 0.01, 0.07634), (-0.3093, -0.01, 0.1798), (-0.1297, -0.01, 0.4375), (-0.1297, 0.01, 0.4374), (0.1489, 0.01, 0.3981), (0.2601, -0.01, 0.3824), (0.5382, -0.01, 0.3431), (0.5382, 0.01, 0.3431), (0.2849, -0.01, -0.1164), (0.5784, -0.01, 0.2118), (0.5783, 0.01, 0.2118), (0.168, 0.01, -0.2472), (-0.07973, 0.01, -0.5241), (-0.07977, -0.01, -0.5241), (0.5617, -0.01, 0.2666), (0.5549, 0.01, 0.2884)], [], [(23, 24, 25, 22), (26, 27, 24, 23), (27, 26, 29, 28), (28, 29, 30, 31), (31, 30, 33, 32), (33, 34, 35, 32), (37, 36, 39, 38), (40, 39, 36, 41), (42, 37, 38, 43), (34, 42, 43, 35), (3, 18, 19, 0), (7, 5, 1, 0, 19, 14, 15, 20, 12, 10, 8), (6, 9, 11, 13, 21, 17, 16, 18, 3, 2, 4)])
_k = set([(0, 1), (0, 3), (1, 5), (2, 3), (2, 4), (4, 6), (5, 7), (6, 9), (7, 8), (8, 10), (9, 11), (10, 12), (11, 13), (12, 20), (13, 21), (14, 15), (14, 19), (15, 20), (16, 17), (16, 18), (17, 21), (18, 19), (22, 23), (22, 25), (23, 26), (24, 25), (24, 27), (26, 29), (27, 28), (28, 31), (29, 30), (30, 33), (31, 32), (32, 35), (33, 34), (34, 42), (35, 43), (36, 37), (36, 41), (37, 42), (38, 39), (38, 43), (39, 40), (40, 41)])
me_cube_cell_077.attributes.new('sharp_edge', 'BOOLEAN', 'EDGE').data.foreach_set('value', [ (min(e.vertices), max(e.vertices)) in _k for e in me_cube_cell_077.edges])
_uv = me_cube_cell_077.uv_layers.new(name='UVMap')
_uv.uv.foreach_set('vector', [0.4175, 0.0, 0.5844, 0.0, 0.5841, 0.457, 0.4173, 0.2905, 0.4185, 0.0, 0.5852, 0.0, 1.0, 0.4156, 1.0, 0.5825, 0.5852, 0.5852, 0.4185, 0.4185, 1.0, 0.4165, 1.0, 0.5837, 0.5837, 0.5837, 0.4165, 0.4165, 0.4153, 0.0, 0.582, 0.0, 0.582, 0.582, 0.4153, 0.4153, 1.0, 0.4164, 1.0, 0.5828, 0.4164, 0.4164, 0.4166, 0.0, 0.583, 0.0, 0.5828, 0.5828, 0.5826, 0.0, 1.0, 0.4179, 1.0, 0.5844, 0.4163, 0.0, 0.9366, 0.5824, 0.5844, 0.5844, 0.4179, 0.4179, 0.9365, 0.415, 1.0, 0.5826, 0.5826, 0.5826, 0.4163, 0.4163, 1.0, 0.4164, 0.5834, 0.0, 0.5826, 0.5826, 0.4164, 0.4164, 0.417, 0.0, 0.2765, 0.5, 0.3014, 0.5, 0.3014, 0.75, 0.2765, 0.75, 0.463, 0.838, 0.4178, 0.8537, 0.3893, 0.8502, 0.375, 0.8485, 0.375, 0.8236, 0.426, 0.8009, 0.467, 0.7825, 0.4738, 0.7836, 0.4834, 0.785, 0.4883, 0.8024, 0.4952, 0.8268, 0.4501, 0.4075, 0.4952, 0.4232, 0.4903, 0.4406, 0.4834, 0.465, 0.4766, 0.466, 0.467, 0.4675, 0.4096, 0.4418, 0.375, 0.4264, 0.375, 0.4015, 0.3975, 0.3988, 0.4178, 0.3963])
me_cube_cell_077.update()
me_cube_cell_078 = bpy.data.meshes.new('Cube_cell.078')
me_cube_cell_078.from_pydata([(0.1437, -0.01, 0.1061), (0.1437, 0.01, 0.1061), (-0.2532, -0.01, 0.1061), (0.003909, -0.01, -0.07119), (-0.07219, 0.01, -0.01871), (-0.2532, 0.01, 0.1061), (0.1437, 0.01, -0.1672), (0.1437, -0.01, -0.1674), (-0.2532, -0.01, 0.1061), (0.003909, -0.01, -0.07119), (-0.2532, 0.01, 0.1061), (-0.07219, 0.01, -0.01871), (0.1437, -0.01, -0.1674), (0.1437, 0.01, -0.1672)], [], [(9, 8, 10, 11), (9, 11, 13, 12), (5, 1, 6, 4), (6, 1, 0, 7), (0, 1, 5, 2), (7, 0, 2, 3)])
_k = set([(2, 3), (2, 5), (3, 7), (4, 5), (4, 6), (6, 7), (8, 9), (8, 10), (9, 12), (10, 11), (11, 13), (12, 13)])
me_cube_cell_078.attributes.new('sharp_edge', 'BOOLEAN', 'EDGE').data.foreach_set('value', [ (min(e.vertices), max(e.vertices)) in _k for e in me_cube_cell_078.edges])
_uv = me_cube_cell_078.uv_layers.new(name='UVMap')
_uv.uv.foreach_set('vector', [1.0, 0.5837, 0.435, 0.01989, 0.6022, 0.01977, 1.0, 0.4167, 0.5837, 0.5837, 0.4167, 0.4167, 0.8904, 0.4157, 0.8904, 0.5831, 0.625, 0.4752, 0.625, 0.5, 0.5908, 0.5, 0.6094, 0.4865, 0.5908, 0.5, 0.625, 0.5, 0.625, 0.75, 0.5908, 0.75, 0.625, 0.75, 0.625, 0.5, 0.6498, 0.5, 0.6498, 0.75, 0.5908, 0.75, 0.625, 0.75, 0.625, 0.7748, 0.6028, 0.7587])
me_cube_cell_078.update()
me_cube_cell_079 = bpy.data.meshes.new('Cube_cell.079')
me_cube_cell_079.from_pydata([(0.2408, -0.01, -0.456), (0.01579, -0.01, -0.4156), (0.01579, 0.01, -0.4157), (0.1767, 0.01, -0.4446), (0.3508, 0.01, -0.4753), (0.3508, -0.01, -0.4754), (0.1527, 0.01, 0.4768), (0.05406, -0.01, 0.3814), (0.3508, -0.01, 0.6677), (0.3508, 0.01, 0.6678), (-0.1847, -0.01, 0.04814), (-0.208, 0.01, 0.1246), (-0.1914, 0.01, 0.07009), (-0.208, -0.01, 0.1245), (-0.1676, -0.01, -0.007325), (-0.1674, 0.01, -0.007371), (-0.09114, -0.01, -0.178), (-0.06071, 0.01, -0.2457), (-0.1907, -0.01, 0.145), (-0.1907, 0.01, 0.145), (-0.1978, -0.01, 0.1367), (-0.2007, 0.01, 0.1333), (0.2408, -0.01, -0.456), (0.01579, -0.01, -0.4156), (0.01579, 0.01, -0.4157), (0.1767, 0.01, -0.4446), (0.3508, -0.01, -0.4754), (0.3508, 0.01, -0.4753), (0.3508, -0.01, 0.6677), (0.3508, 0.01, 0.6678), (0.1527, 0.01, 0.4768), (0.05406, -0.01, 0.3814), (-0.1847, -0.01, 0.04814), (-0.208, -0.01, 0.1245), (-0.208, 0.01, 0.1246), (-0.1914, 0.01, 0.07009), (-0.1676, -0.01, -0.007325), (-0.1674, 0.01, -0.007371), (-0.09114, -0.01, -0.178), (-0.06071, 0.01, -0.2457), (-0.1907, 0.01, 0.145), (-0.1907, -0.01, 0.145), (-0.1978, -0.01, 0.1367), (-0.2007, 0.01, 0.1333)], [], [(22, 23, 24, 25), (22, 25, 27, 26), (28, 29, 30, 31), (33, 34, 35, 32), (32, 35, 37, 36), (39, 38, 36, 37), (24, 23, 38, 39), (40, 41, 31, 30), (41, 40, 43, 42), (34, 33, 42, 43), (8, 7, 18, 20, 13, 10, 14, 16, 1, 0, 5), (4, 9, 8, 5), (9, 4, 3, 2, 17, 15, 12, 11, 21, 19, 6)])
_k = set([(0, 1), (0, 5), (1, 16), (2, 3), (2, 17), (3, 4), (4, 5), (6, 9), (6, 19), (7, 8), (7, 18), (8, 9), (10, 13), (10, 14), (11, 12), (11, 21), (12, 15), (13, 20), (14, 16), (15, 17), (18, 20), (19, 21), (22, 23), (22, 26), (23, 38), (24, 25), (24, 39), (25, 27), (26, 27), (28, 29), (28, 31), (29, 30), (30, 40), (31, 41), (32, 33), (32, 36), (33, 42), (34, 35), (34, 43), (35, 37), (36, 38), (37, 39), (40, 43), (41, 42)])
me_cube_cell_079.attributes.new('sharp_edge', 'BOOLEAN', 'EDGE').data.foreach_set('value', [ (min(e.vertices), max(e.vertices)) in _k for e in me_cube_cell_079.edges])
_uv = me_cube_cell_079.uv_layers.new(name='UVMap')
_uv.uv.foreach_set('vector', [1.0, 0.5843, 0.415, 0.0, 0.5815, 0.0, 1.0, 0.418, 0.5843, 0.5843, 0.418, 0.418, 0.87, 0.4184, 0.8699, 0.5845, 0.5842, 0.5002, 0.4178, 0.3339, 0.419, 0.0, 0.586, 0.0, 0.4166, 0.0, 0.5834, 0.0, 1.0, 0.4148, 1.0, 0.5809, 0.5809, 0.5809, 0.4148, 0.4148, 1.0, 0.4135, 1.0, 0.58, 1.0, 0.4165, 1.0, 0.5821, 0.58, 0.58, 0.4135, 0.4135, 0.4185, 0.0, 0.585, 0.0, 0.5821, 0.5821, 0.4165, 0.4165, 0.4166, 0.0, 0.5843, 0.0, 1.0, 0.414, 1.0, 0.581, 0.5843, 0.5843, 0.4166, 0.4166, 1.0, 0.4178, 1.0, 0.5851, 0.4166, 0.0, 0.5834, 0.0, 0.5851, 0.5851, 0.4178, 0.4178, 0.5514, 0.75, 0.5156, 0.7685, 0.486, 0.7838, 0.485, 0.7843, 0.4835, 0.7849, 0.4739, 0.7835, 0.467, 0.7824, 0.4457, 0.7776, 0.416, 0.7709, 0.4109, 0.7569, 0.4085, 0.75, 0.4085, 0.5, 0.5514, 0.5, 0.5514, 0.75, 0.4085, 0.75, 0.5514, 0.5, 0.4085, 0.5, 0.4123, 0.4891, 0.416, 0.4791, 0.4372, 0.4743, 0.467, 0.4676, 0.4767, 0.4661, 0.4835, 0.4651, 0.4846, 0.4655, 0.486, 0.4662, 0.5275, 0.4876])
me_cube_cell_079.update()
me_cube_cell_080 = bpy.data.meshes.new('Cube_cell.080')
me_cube_cell_080.from_pydata([(0.1209, -0.009447, -0.1965), (0.161, -0.009447, -0.1537), (0.1119, 0.01055, -0.206), (0.161, 0.01055, -0.1537), (0.1119, 0.001709, -0.206), (0.1118, -0.009447, -0.206), (0.1948, 0.01055, -0.03884), (0.2081, -0.009447, 0.006727), (0.2415, -0.009447, 0.1208), (0.2414, 0.01055, 0.1208), (-0.3523, -0.009447, 0.06845), (0.05889, 0.01055, 0.5283), (-0.2353, 0.01055, 0.1994), (0.05892, -0.009447, 0.5283), (-0.5973, -0.009447, -0.206), (-0.5971, 0.01055, -0.206), (0.1209, -0.009447, -0.1965), (0.161, -0.009447, -0.1537), (0.1119, 0.01055, -0.206), (0.1119, 0.001709, -0.206), (0.161, 0.01055, -0.1537), (0.1118, -0.009447, -0.206), (0.1948, 0.01055, -0.03884), (0.2081, -0.009447, 0.006727), (0.2415, -0.009447, 0.1208), (0.2414, 0.01055, 0.1208), (-0.3523, -0.009447, 0.06845), (0.05892, -0.009447, 0.5283), (0.05889, 0.01055, 0.5283), (-0.2353, 0.01055, 0.1994), (-0.5971, 0.01055, -0.206), (-0.5973, -0.009447, -0.206)], [], [(17, 16, 19, 18, 20), (16, 21, 19), (22, 23, 17, 20), (24, 23, 22, 25), (26, 27, 28, 29), (30, 31, 26, 29), (15, 2, 4, 5, 14), (25, 28, 27, 24), (13, 10, 14, 5, 0, 1, 7, 8), (11, 9, 6, 3, 2, 15, 12)])
_k = set([(0, 1), (0, 5), (1, 7), (2, 3), (2, 4), (3, 6), (4, 5), (6, 9), (7, 8), (8, 13), (9, 11), (10, 13), (10, 14), (11, 12), (12, 15), (14, 15), (16, 17), (16, 21), (17, 23), (18, 19), (18, 20), (19, 21), (20, 22), (22, 25), (23, 24), (24, 27), (25, 28), (26, 27), (26, 31), (28, 29), (29, 30), (30, 31)])
me_cube_cell_080.attributes.new('sharp_edge', 'BOOLEAN', 'EDGE').data.foreach_set('value', [ (min(e.vertices), max(e.vertices)) in _k for e in me_cube_cell_080.edges])
_uv = me_cube_cell_080.uv_layers.new(name='UVMap')
_uv.uv.foreach_set('vector', [0.5856, 0.0, 1.0, 0.4173, 1.0, 0.5108, 0.9265, 0.5109, 0.4192, 0.0, 0.4173, 0.4173, 0.5112, 0.4171, 0.5108, 0.5108, 0.5814, 0.5814, 0.4153, 0.4153, 1.0, 0.4144, 1.0, 0.5808, 0.5846, 0.0, 1.0, 0.4153, 1.0, 0.5814, 0.4184, 0.0, 1.0, 0.5867, 0.4168, 0.0, 0.5828, 0.0, 1.0, 0.4197, 0.9365, 0.4182, 0.9366, 0.5857, 0.5867, 0.5867, 0.4197, 0.4197, 0.3015, 0.5, 0.3458, 0.5, 0.3458, 0.6105, 0.3458, 0.75, 0.3015, 0.75, 0.4184, 0.4184, 0.4172, 0.0, 0.5832, 0.0, 0.5846, 0.5846, 0.4668, 0.7825, 0.4093, 0.8082, 0.375, 0.8235, 0.375, 0.7792, 0.3762, 0.7786, 0.3815, 0.7761, 0.4016, 0.7732, 0.4158, 0.7711, 0.4668, 0.4675, 0.4159, 0.4789, 0.3959, 0.476, 0.3815, 0.4739, 0.375, 0.4708, 0.375, 0.4265, 0.4257, 0.4491])
me_cube_cell_080.update()
me_cube_cell_081 = bpy.data.meshes.new('Cube_cell.081')
me_cube_cell_081.from_pydata([(0.4355, -0.01, -0.4331), (0.4659, 0.01, -0.0285), (0.4355, 0.01, -0.4332), (0.478, -0.01, 0.1322), (0.204, -0.01, -0.3491), (0.2698, 0.01, -0.3731), (0.04043, -0.01, -0.2897), (0.04049, 0.01, -0.2898), (0.5041, -0.01, 0.4818), (0.504, 0.01, 0.4818), (-0.1516, -0.01, -0.1727), (-0.4232, -0.01, -0.006908), (-0.4232, 0.01, -0.006998), (-0.2287, 0.01, -0.1257), (-0.4557, -0.01, 0.08606), (-0.4465, 0.01, 0.05957), (-0.4786, -0.01, 0.1517), (-0.4786, 0.01, 0.1518), (-0.1458, 0.01, 0.4818), (-0.1458, -0.01, 0.4818), (0.4355, -0.01, -0.4331), (0.478, -0.01, 0.1322), (0.4659, 0.01, -0.0285), (0.4355, 0.01, -0.4332), (0.2698, 0.01, -0.3731), (0.204, -0.01, -0.3491), (0.04049, 0.01, -0.2898), (0.04043, -0.01, -0.2897), (0.5041, -0.01, 0.4818), (0.504, 0.01, 0.4818), (-0.1516, -0.01, -0.1727), (-0.4232, -0.01, -0.006908), (-0.4232, 0.01, -0.006998), (-0.2287, 0.01, -0.1257), (-0.4465, 0.01, 0.05957), (-0.4557, -0.01, 0.08606), (-0.4786, -0.01, 0.1517), (-0.4786, 0.01, 0.1518), (-0.1458, 0.01, 0.4818), (-0.1458, -0.01, 0.4818)], [], [(22, 21, 20, 23), (24, 23, 20, 25), (24, 25, 27, 26), (28, 21, 22, 29), (30, 31, 32, 33), (33, 26, 27, 30), (32, 31, 35, 34), (35, 36, 37, 34), (5, 7, 13, 12, 15, 17, 18, 9, 1, 2), (16, 14, 11, 10, 6, 4, 0, 3, 8, 19), (38, 37, 36, 39), (9, 18, 19, 8)])
_k = set([(0, 3), (0, 4), (1, 2), (1, 9), (2, 5), (3, 8), (4, 6), (5, 7), (6, 10), (7, 13), (8, 9), (10, 11), (11, 14), (12, 13), (12, 15), (14, 16), (15, 17), (16, 19), (17, 18), (18, 19), (20, 21), (20, 25), (21, 28), (22, 23), (22, 29), (23, 24), (24, 26), (25, 27), (26, 33), (27, 30), (28, 29), (30, 31), (31, 35), (32, 33), (32, 34), (34, 37), (35, 36), (36, 39), (37, 38), (38, 39)])
me_cube_cell_081.attributes.new('sharp_edge', 'BOOLEAN', 'EDGE').data.foreach_set('value', [ (min(e.vertices), max(e.vertices)) in _k for e in me_cube_cell_081.edges])
_uv = me_cube_cell_081.uv_layers.new(name='UVMap')
_uv.uv.foreach_set('vector', [0.5803, 0.5803, 0.4138, 0.4138, 1.0, 0.4174, 1.0, 0.5829, 1.0, 0.5807, 0.5829, 0.5829, 0.4174, 0.4174, 1.0, 0.4142, 0.5807, 0.5807, 0.4142, 0.4142, 0.4154, 0.0, 0.5823, 0.0, 0.6377, 0.05143, 1.0, 0.4138, 1.0, 0.5803, 0.4713, 0.05147, 1.0, 0.5859, 0.4148, 0.0, 0.581, 0.0, 1.0, 0.4195, 0.4195, 0.4195, 1.0, 0.4177, 1.0, 0.5846, 0.5859, 0.5859, 0.581, 0.581, 0.4148, 0.4148, 1.0, 0.4128, 1.0, 0.5796, 0.4128, 0.4128, 0.4157, 0.0, 0.5835, 0.0, 0.5796, 0.5796, 0.5181, 0.4076, 0.5286, 0.3932, 0.5491, 0.3764, 0.5639, 0.3643, 0.5722, 0.3628, 0.5837, 0.3608, 0.625, 0.3816, 0.625, 0.4222, 0.5612, 0.4198, 0.5106, 0.4179, 0.5837, 0.8892, 0.5755, 0.8878, 0.5639, 0.8857, 0.5432, 0.8688, 0.5286, 0.8568, 0.5211, 0.8465, 0.5106, 0.8321, 0.5813, 0.8294, 0.625, 0.8278, 0.625, 0.8684, 0.8678, 0.4484, 0.4165, 0.0, 0.5843, 0.0, 0.8678, 0.2819, 0.7028, 0.5, 0.7434, 0.5, 0.7434, 0.75, 0.7028, 0.75])
me_cube_cell_081.update()
me_cube_cell_082 = bpy.data.meshes.new('Cube_cell.082')
me_cube_cell_082.from_pydata([(-0.05984, -0.01, -0.124), (0.04094, -0.01, -0.1707), (0.04093, 0.01, -0.1709), (-0.0309, 0.01, -0.1376), (-0.1327, -0.01, -0.08973), (-0.1327, 0.01, -0.08963), (0.3722, 0.01, 0.1578), (0.3722, -0.01, 0.1578), (0.262, -0.01, 0.04844), (0.1985, 0.01, -0.01467), (-0.1953, -0.01, 0.03412), (-0.2576, 0.01, 0.1578), (-0.2202, 0.01, 0.08344), (-0.2574, -0.01, 0.1578), (-0.05984, -0.01, -0.124), (0.04094, -0.01, -0.1707), (0.04093, 0.01, -0.1709), (-0.0309, 0.01, -0.1376), (-0.1327, -0.01, -0.08973), (-0.1327, 0.01, -0.08963), (0.3722, 0.01, 0.1578), (0.1985, 0.01, -0.01467), (0.3722, -0.01, 0.1578), (0.262, -0.01, 0.04844), (-0.1953, -0.01, 0.03412), (-0.2574, -0.01, 0.1578), (-0.2576, 0.01, 0.1578), (-0.2202, 0.01, 0.08344)], [], [(15, 14, 17, 16), (14, 18, 19, 17), (21, 20, 22, 23), (16, 21, 23, 15), (25, 26, 27, 24), (24, 27, 19, 18), (13, 7, 6, 11), (4, 0, 1, 8, 7, 13, 10), (3, 5, 12, 11, 6, 9, 2)])
_k = set([(0, 1), (0, 4), (1, 8), (2, 3), (2, 9), (3, 5), (4, 10), (5, 12), (6, 7), (6, 9), (7, 8), (10, 13), (11, 12), (11, 13), (14, 15), (14, 18), (15, 23), (16, 17), (16, 21), (17, 19), (18, 24), (19, 27), (20, 21), (20, 22), (22, 23), (24, 25), (25, 26), (26, 27)])
me_cube_cell_082.attributes.new('sharp_edge', 'BOOLEAN', 'EDGE').data.foreach_set('value', [ (min(e.vertices), max(e.vertices)) in _k for e in me_cube_cell_082.edges])
_uv = me_cube_cell_082.uv_layers.new(name='UVMap')
_uv.uv.foreach_set('vector', [0.4175, 0.4175, 1.0, 0.4196, 1.0, 0.5863, 0.5849, 0.5849, 0.4196, 0.4196, 0.4191, 0.0, 0.5857, 0.0, 0.5863, 0.5863, 1.0, 0.5866, 0.5481, 0.1315, 0.7134, 0.1313, 1.0, 0.4199, 1.0, 0.5849, 0.5866, 0.5866, 0.4199, 0.4199, 1.0, 0.4175, 0.5835, 0.1674, 0.7496, 0.1673, 1.0, 0.4171, 1.0, 0.5829, 0.5829, 0.5829, 0.4171, 0.4171, 1.0, 0.4143, 1.0, 0.5809, 0.7829, 0.75, 0.7436, 0.75, 0.7436, 0.5, 0.7829, 0.5, 0.5941, 0.9001, 0.5898, 0.8956, 0.5839, 0.8893, 0.6113, 0.8755, 0.625, 0.8686, 0.625, 0.9079, 0.6095, 0.904, 0.5881, 0.3562, 0.5941, 0.3499, 0.6157, 0.3444, 0.625, 0.3421, 0.625, 0.3814, 0.6034, 0.3706, 0.5839, 0.3607])
me_cube_cell_082.update()
me_cube_cell_083 = bpy.data.meshes.new('Cube_cell.083')
me_cube_cell_083.from_pydata([(0.3886, -0.01, -0.211), (0.3611, -0.01, -0.09657), (0.3453, 0.01, -0.031), (0.3885, 0.01, -0.211), (0.3059, 0.01, 0.1318), (0.3059, -0.01, 0.1319), (0.1613, -0.01, 0.1641), (0.1032, 0.01, 0.177), (-0.04324, -0.01, 0.2091), (-0.0432, 0.01, 0.2092), (-0.4828, -0.01, -0.06482), (-0.3578, 0.01, 0.01316), (-0.7166, -0.01, -0.211), (-0.7163, 0.01, -0.211), (0.3886, -0.01, -0.211), (0.3885, 0.01, -0.211), (0.3453, 0.01, -0.031), (0.3611, -0.01, -0.09657), (0.3059, -0.01, 0.1319), (0.3059, 0.01, 0.1318), (0.1613, -0.01, 0.1641), (0.1032, 0.01, 0.177), (-0.04324, -0.01, 0.2091), (-0.0432, 0.01, 0.2092), (-0.4828, -0.01, -0.06482), (-0.3578, 0.01, 0.01316), (-0.7166, -0.01, -0.211), (-0.7163, 0.01, -0.211)], [], [(15, 16, 17, 14), (17, 16, 19, 18), (18, 19, 21, 20), (20, 21, 23, 22), (22, 23, 25, 24), (26, 24, 25, 27), (0, 12, 13, 3), (12, 0, 1, 5, 6, 8, 10), (4, 2, 3, 13, 11, 9, 7)])
_k = set([(0, 1), (0, 3), (1, 5), (2, 3), (2, 4), (4, 7), (5, 6), (6, 8), (7, 9), (8, 10), (9, 11), (10, 12), (11, 13), (12, 13), (14, 15), (14, 17), (15, 16), (16, 19), (17, 18), (18, 20), (19, 21), (20, 22), (21, 23), (22, 24), (23, 25), (24, 26), (25, 27), (26, 27)])
me_cube_cell_083.attributes.new('sharp_edge', 'BOOLEAN', 'EDGE').data.foreach_set('value', [ (min(e.vertices), max(e.vertices)) in _k for e in me_cube_cell_083.edges])
_uv = me_cube_cell_083.uv_layers.new(name='UVMap')
_uv.uv.foreach_set('vector', [0.5409, 0.4136, 1.0, 0.4139, 1.0, 0.5807, 0.7082, 0.5805, 0.5807, 0.5807, 0.4139, 0.4139, 0.4157, 0.0, 0.5832, 0.0, 1.0, 0.4168, 1.0, 0.5843, 0.4192, 0.0, 0.5857, 0.0, 0.5857, 0.5857, 0.4192, 0.4192, 0.4172, 0.0, 0.583, 0.0, 0.583, 0.583, 0.4172, 0.4172, 0.4175, 0.0, 0.5834, 0.0, 0.8938, 0.5837, 0.5834, 0.5834, 0.4175, 0.4175, 0.8936, 0.4179, 0.2764, 0.75, 0.2073, 0.75, 0.2073, 0.5, 0.2764, 0.5, 0.375, 0.9177, 0.375, 0.8486, 0.3893, 0.8503, 0.4179, 0.8538, 0.4219, 0.8628, 0.4275, 0.8756, 0.3933, 0.9031, 0.4178, 0.3962, 0.3975, 0.3987, 0.375, 0.4014, 0.375, 0.3323, 0.403, 0.3547, 0.4275, 0.3744, 0.4235, 0.3835])
me_cube_cell_083.update()
me_cube_cell_084 = bpy.data.meshes.new('Cube_cell.084')
me_cube_cell_084.from_pydata([(-0.2477, -0.01, -0.1354), (-0.2477, 0.01, -0.1354), (0.22, -0.01, -0.1354), (0.2037, -0.01, -0.0958), (0.1889, 0.01, -0.05996), (0.22, 0.01, -0.1354), (0.1519, 0.01, 0.02916), (0.1519, -0.01, 0.0291), (-0.2477, -0.01, 0.1963), (-0.1104, -0.01, 0.1389), (-0.2477, 0.01, 0.1963), (-0.03526, 0.01, 0.1075), (0.22, -0.01, -0.1354), (0.22, 0.01, -0.1354), (0.1889, 0.01, -0.05996), (0.2037, -0.01, -0.0958), (0.1519, 0.01, 0.02916), (0.1519, -0.01, 0.0291), (-0.2477, -0.01, 0.1963), (-0.1104, -0.01, 0.1389), (-0.2477, 0.01, 0.1963), (-0.03526, 0.01, 0.1075)], [], [(13, 14, 15, 12), (14, 16, 17, 15), (19, 21, 20, 18), (21, 19, 17, 16), (2, 0, 1, 5), (8, 0, 2, 3, 7, 9), (6, 4, 5, 1, 10, 11), (1, 0, 8, 10)])
_k = set([(2, 3), (2, 5), (3, 7), (4, 5), (4, 6), (6, 11), (7, 9), (8, 9), (8, 10), (10, 11), (12, 13), (12, 15), (13, 14), (14, 16), (15, 17), (16, 21), (17, 19), (18, 19), (18, 20), (20, 21)])
me_cube_cell_084.attributes.new('sharp_edge', 'BOOLEAN', 'EDGE').data.foreach_set('value', [ (min(e.vertices), max(e.vertices)) in _k for e in me_cube_cell_084.edges])
_uv = me_cube_cell_084.uv_layers.new(name='UVMap')
_uv.uv.foreach_set('vector', [0.6485, 0.4145, 1.0, 0.4149, 1.0, 0.5815, 0.8155, 0.5812, 0.4149, 0.4149, 0.4154, 0.0, 0.5821, 0.0, 0.5815, 0.5815, 1.0, 0.4164, 1.0, 0.5835, 0.5284, 0.1113, 0.6952, 0.1113, 0.5835, 0.5835, 0.4164, 0.4164, 1.0, 0.4179, 1.0, 0.5846, 0.1542, 0.75, 0.125, 0.75, 0.125, 0.5, 0.1542, 0.5, 0.4165, 1.0, 0.375, 1.0, 0.375, 0.9708, 0.3799, 0.9718, 0.3956, 0.975, 0.4093, 0.9914, 0.3956, 0.275, 0.3844, 0.2773, 0.375, 0.2792, 0.375, 0.25, 0.4165, 0.25, 0.4054, 0.2633, 0.375, 0.25, 0.375, 0.0, 0.4165, 0.0, 0.4165, 0.25])
me_cube_cell_084.update()
me_cube_cell_085 = bpy.data.meshes.new('Cube_cell.085')
me_cube_cell_085.from_pydata([(0.04021, 0.01, -0.5012), (0.04025, -0.01, -0.5013), (-0.308, -0.01, -0.4238), (-0.308, 0.01, -0.4238), (0.4713, -0.01, 0.1164), (0.4713, 0.01, 0.1163), (0.437, 0.01, 0.1662), (0.4232, -0.01, 0.1864), (0.3884, -0.01, 0.2369), (0.3883, 0.01, 0.2367), (0.223, -0.01, 0.2971), (0.1571, 0.01, 0.3209), (-0.00764, 0.01, 0.3806), (-0.007509, -0.01, 0.3807), (-0.3978, 0.01, -0.3038), (-0.4336, -0.01, -0.2559), (-0.3087, -0.01, 0.07887), (-0.2229, 0.01, 0.1649), (-0.5229, -0.01, -0.1361), (-0.5229, 0.01, -0.1361), (0.4713, -0.01, 0.1164), (0.04025, -0.01, -0.5013), (0.04021, 0.01, -0.5012), (-0.308, 0.01, -0.4238), (-0.308, -0.01, -0.4238), (0.4713, 0.01, 0.1163), (0.437, 0.01, 0.1662), (0.4232, -0.01, 0.1864), (0.3884, -0.01, 0.2369), (0.3883, 0.01, 0.2367), (0.1571, 0.01, 0.3209), (0.223, -0.01, 0.2971), (-0.00764, 0.01, 0.3806), (-0.007509, -0.01, 0.3807), (-0.3978, 0.01, -0.3038), (-0.4336, -0.01, -0.2559), (-0.3087, -0.01, 0.07887), (-0.2229, 0.01, 0.1649), (-0.5229, -0.01, -0.1361), (-0.5229, 0.01, -0.1361)], [], [(30, 9, 26, 25, 0, 3, 34, 39, 37, 32), (6, 27, 20, 5), (28, 27, 6, 29), (28, 29, 11, 31), (12, 33, 31, 11), (23, 24, 35, 14), (33, 12, 17, 36), (36, 17, 19, 38), (14, 35, 38, 19), (22, 5, 20, 21), (16, 18, 15, 2, 1, 4, 7, 8, 10, 13), (23, 22, 21, 24)])
_k = set([(0, 3), (0, 25), (1, 2), (1, 4), (2, 15), (3, 34), (4, 7), (5, 6), (5, 22), (6, 29), (7, 8), (8, 10), (9, 26), (9, 30), (10, 13), (11, 12), (11, 29), (12, 17), (13, 16), (14, 19), (14, 23), (15, 18), (16, 18), (17, 19), (20, 21), (20, 27), (21, 24), (22, 23), (24, 35), (25, 26), (27, 28), (28, 31), (30, 32), (31, 33), (32, 37), (33, 36), (34, 39), (35, 38), (36, 38), (37, 39)])
me_cube_cell_085.attributes.new('sharp_edge', 'BOOLEAN', 'EDGE').data.foreach_set('value', [ (min(e.vertices), max(e.vertices)) in _k for e in me_cube_cell_085.edges])
_uv = me_cube_cell_085.uv_layers.new(name='UVMap')
_uv.uv.foreach_set('vector', [0.5209, 0.4035, 0.5103, 0.418, 0.5015, 0.421, 0.4953, 0.4231, 0.4181, 0.3962, 0.4278, 0.3744, 0.4428, 0.3688, 0.4637, 0.361, 0.5013, 0.3798, 0.5283, 0.3932, 0.4134, 0.0, 0.5802, 0.0, 0.5804, 0.5804, 0.4135, 0.4135, 1.0, 0.5809, 0.5802, 0.5802, 0.4134, 0.4134, 1.0, 0.4143, 0.5809, 0.5809, 0.4143, 0.4143, 1.0, 0.4163, 1.0, 0.5823, 0.4186, 0.0, 0.5856, 0.0, 0.5823, 0.5823, 0.4163, 0.4163, 0.4171, 0.0, 0.5837, 0.0, 0.5836, 0.5836, 0.417, 0.417, 0.4144, 0.0, 0.5814, 0.0, 1.0, 0.4174, 1.0, 0.5838, 0.5838, 0.5838, 0.4174, 0.4174, 1.0, 0.4189, 1.0, 0.585, 1.0, 0.417, 1.0, 0.5836, 0.585, 0.585, 0.4189, 0.4189, 0.4161, 0.4161, 0.4135, 0.0, 0.5804, 0.0, 0.5823, 0.5823, 0.4906, 0.8756, 0.4637, 0.889, 0.4488, 0.8834, 0.4278, 0.8756, 0.4181, 0.8538, 0.4953, 0.8268, 0.504, 0.8299, 0.5103, 0.832, 0.5179, 0.8424, 0.5283, 0.8568, 0.5829, 0.0, 1.0, 0.4161, 1.0, 0.5823, 0.4163, 0.0])
me_cube_cell_085.update()
me_cube_cell_086 = bpy.data.meshes.new('Cube_cell.086')
me_cube_cell_086.from_pydata([(0.3409, -0.01, -0.4043), (0.3946, 0.01, -0.2713), (0.3409, 0.01, -0.4044), (0.416, -0.01, -0.2181), (0.4699, -0.01, -0.08369), (0.4699, 0.01, -0.08357), (0.345, 0.01, 0.1373), (0.2946, -0.01, 0.2264), (0.06836, -0.01, -0.3752), (-0.3133, -0.01, -0.3343), (-0.3134, 0.01, -0.3344), (-0.03999, 0.01, -0.3638), (0.1973, -0.01, 0.3982), (0.1972, 0.01, 0.3982), (-0.1084, -0.01, 0.3982), (-0.1235, -0.01, 0.3738), (-0.1417, 0.01, 0.3441), (-0.1083, 0.01, 0.3982), (-0.1876, 0.01, 0.269), (-0.1876, -0.01, 0.2689), (-0.377, -0.01, -0.06838), (-0.2986, -0.01, 0.07158), (-0.2671, 0.01, 0.1278), (-0.377, 0.01, -0.06835), (-0.3508, -0.01, -0.1788), (-0.3402, 0.01, -0.223), (0.3946, 0.01, -0.2713), (0.3409, 0.01, -0.4044), (0.3409, -0.01, -0.4043), (0.416, -0.01, -0.2181), (0.4699, -0.01, -0.08369), (0.4699, 0.01, -0.08357), (0.345, 0.01, 0.1373), (0.2946, -0.01, 0.2264), (0.06836, -0.01, -0.3752), (-0.3133, -0.01, -0.3343), (-0.3134, 0.01, -0.3344), (-0.03999, 0.01, -0.3638), (0.1973, -0.01, 0.3982), (0.1972, 0.01, 0.3982), (-0.1084, -0.01, 0.3982), (-0.1083, 0.01, 0.3982), (-0.1417, 0.01, 0.3441), (-0.1235, -0.01, 0.3738), (-0.1876, 0.01, 0.269), (-0.1876, -0.01, 0.2689), (-0.377, -0.01, -0.06838), (-0.2986, -0.01, 0.07158), (-0.2671, 0.01, 0.1278), (-0.377, 0.01, -0.06835), (-0.3508, -0.01, -0.1788), (-0.3402, 0.01, -0.223)], [], [(26, 29, 28, 27), (30, 29, 26, 31), (32, 33, 30, 31), (34, 35, 36, 37), (37, 27, 28, 34), (38, 33, 32, 39), (41, 42, 43, 40), (42, 44, 45, 43), (47, 48, 49, 46), (50, 46, 49, 51), (36, 35, 50, 51), (44, 48, 47, 45), (23, 22, 18, 16, 17, 13, 6, 5, 1, 2, 11, 10, 25), (14, 12, 13, 17), (0, 3, 4, 7, 12, 14, 15, 19, 21, 20, 24, 9, 8)])
_k = set([(0, 3), (0, 8), (1, 2), (1, 5), (2, 11), (3, 4), (4, 7), (5, 6), (6, 13), (7, 12), (8, 9), (9, 24), (10, 11), (10, 25), (12, 13), (14, 15), (14, 17), (15, 19), (16, 17), (16, 18), (18, 22), (19, 21), (20, 21), (20, 24), (22, 23), (23, 25), (26, 27), (26, 31), (27, 37), (28, 29), (28, 34), (29, 30), (30, 33), (31, 32), (32, 39), (33, 38), (34, 35), (35, 50), (36, 37), (36, 51), (38, 39), (40, 41), (40, 43), (41, 42), (42, 44), (43, 45), (44, 48), (45, 47), (46, 47), (46, 50), (48, 49), (49, 51)])
me_cube_cell_086.attributes.new('sharp_edge', 'BOOLEAN', 'EDGE').data.foreach_set('value', [ (min(e.vertices), max(e.vertices)) in _k for e in me_cube_cell_086.edges])
_uv = me_cube_cell_086.uv_layers.new(name='UVMap')
_uv.uv.foreach_set('vector', [1.0, 0.4156, 1.0, 0.5815, 0.4177, 0.0, 0.5838, 0.0, 1.0, 0.5796, 0.5815, 0.5815, 0.4156, 0.4156, 1.0, 0.4129, 0.4148, 0.0, 0.5822, 0.0, 0.5796, 0.5796, 0.4129, 0.4129, 1.0, 0.5836, 0.4129, 0.0, 0.5795, 0.0, 1.0, 0.418, 0.418, 0.418, 1.0, 0.4162, 1.0, 0.5823, 0.5836, 0.5836, 0.6781, 0.0943, 1.0, 0.4178, 1.0, 0.5852, 0.5113, 0.09409, 0.6966, 0.4172, 1.0, 0.4174, 1.0, 0.583, 0.863, 0.5829, 0.4174, 0.4174, 0.4199, 0.0, 0.5865, 0.0, 0.583, 0.583, 0.5855, 0.5855, 0.4191, 0.4191, 1.0, 0.4178, 1.0, 0.5845, 1.0, 0.5858, 0.5845, 0.5845, 0.4178, 0.4178, 1.0, 0.4196, 0.4205, 0.0, 0.5871, 0.0, 0.5858, 0.5858, 0.4196, 0.4196, 0.5801, 0.0, 1.0, 0.4191, 1.0, 0.5855, 0.4135, 0.0, 0.5667, 0.2584, 0.5912, 0.2652, 0.6089, 0.2702, 0.6182, 0.2731, 0.625, 0.2751, 0.625, 0.2942, 0.5924, 0.3035, 0.5648, 0.3113, 0.5413, 0.3066, 0.5247, 0.3032, 0.5298, 0.2794, 0.5334, 0.2623, 0.5473, 0.2606, 0.8499, 0.75, 0.8308, 0.75, 0.8308, 0.5, 0.8499, 0.5, 0.5247, 0.9468, 0.548, 0.9421, 0.5648, 0.9387, 0.6035, 0.9497, 0.625, 0.9558, 0.625, 0.9749, 0.6219, 0.9758, 0.6088, 0.9798, 0.5842, 0.9868, 0.5667, 0.9917, 0.5529, 0.99, 0.5334, 0.9877, 0.5283, 0.9638])
me_cube_cell_086.update()
me_cube_cell_087 = bpy.data.meshes.new('Cube_cell.087')
me_cube_cell_087.from_pydata([(0.2472, 0.01, 0.2539), (0.1703, -0.01, 0.3007), (0.4398, 0.01, 0.1365), (0.4399, -0.01, 0.1364), (0.1385, 0.01, -0.1662), (-0.07445, 0.01, -0.3792), (-0.07449, -0.01, -0.379), (0.2244, -0.01, -0.08009), (-0.02221, -0.01, 0.418), (-0.02225, 0.01, 0.418), (-0.2095, -0.01, 0.07225), (-0.156, 0.01, 0.1711), (-0.2307, -0.01, -0.2598), (-0.1857, 0.01, -0.2943), (-0.3424, -0.01, -0.1741), (-0.3423, 0.01, -0.1742), (0.1703, -0.01, 0.3007), (0.4399, -0.01, 0.1364), (0.2472, 0.01, 0.2539), (0.4398, 0.01, 0.1365), (0.1385, 0.01, -0.1662), (-0.07445, 0.01, -0.3792), (-0.07449, -0.01, -0.379), (0.2244, -0.01, -0.08009), (-0.02225, 0.01, 0.418), (-0.02221, -0.01, 0.418), (-0.2095, -0.01, 0.07225), (-0.156, 0.01, 0.1711), (-0.2307, -0.01, -0.2598), (-0.1857, 0.01, -0.2943), (-0.3423, 0.01, -0.1742), (-0.3424, -0.01, -0.1741)], [], [(16, 17, 19, 18), (20, 23, 22, 21), (19, 17, 23, 20), (24, 25, 16, 18), (26, 25, 24, 27), (22, 28, 29, 21), (29, 28, 31, 30), (26, 27, 30, 31), (1, 8, 10, 14, 12, 6, 7, 3), (9, 0, 2, 4, 5, 13, 15, 11)])
_k = set([(0, 2), (0, 9), (1, 3), (1, 8), (2, 4), (3, 7), (4, 5), (5, 13), (6, 7), (6, 12), (8, 10), (9, 11), (10, 14), (11, 15), (12, 14), (13, 15), (16, 17), (16, 25), (17, 23), (18, 19), (18, 24), (19, 20), (20, 21), (21, 29), (22, 23), (22, 28), (24, 27), (25, 26), (26, 31), (27, 30), (28, 31), (29, 30)])
me_cube_cell_087.attributes.new('sharp_edge', 'BOOLEAN', 'EDGE').data.foreach_set('value', [ (min(e.vertices), max(e.vertices)) in _k for e in me_cube_cell_087.edges])
_uv = me_cube_cell_087.uv_layers.new(name='UVMap')
_uv.uv.foreach_set('vector', [0.5833, 0.0, 0.5822, 0.5822, 0.4158, 0.4158, 0.4166, 0.0, 1.0, 0.4136, 1.0, 0.5807, 0.4203, 0.0, 0.587, 0.0, 1.0, 0.4158, 1.0, 0.5822, 0.5807, 0.5807, 0.4136, 0.4136, 0.4164, 0.0, 0.5831, 0.0, 1.0, 0.4167, 1.0, 0.5834, 0.584, 0.0, 0.5831, 0.5831, 0.4164, 0.4164, 0.417, 0.0, 1.0, 0.5797, 0.4174, 0.0, 0.585, 0.0, 1.0, 0.413, 0.585, 0.585, 0.4174, 0.4174, 0.4164, 0.0, 0.5836, 0.0, 0.416, 0.0, 0.583, 0.0, 0.5836, 0.5836, 0.4164, 0.4164, 0.5489, 0.8737, 0.5636, 0.8858, 0.5204, 0.8975, 0.4896, 0.9058, 0.4789, 0.8988, 0.464, 0.889, 0.5013, 0.8704, 0.5284, 0.8569, 0.5636, 0.3642, 0.5431, 0.3811, 0.5284, 0.3931, 0.4906, 0.3743, 0.464, 0.361, 0.4746, 0.354, 0.4896, 0.3442, 0.5327, 0.3559])
me_cube_cell_087.update()
me_cube_cell_088 = bpy.data.meshes.new('Cube_cell.088')
me_cube_cell_088.from_pydata([(0.0436, -0.002229, -0.0118), (0.04359, 0.008072, -0.0118), (0.03657, 0.008072, -0.003178), (0.0436, -0.01193, -0.0118), (0.002579, -0.01193, 0.03848), (0.002511, 0.008072, 0.03857), (-0.04517, -0.002347, -0.0118), (-0.04518, 0.008072, -0.0118), (-0.037, 0.008072, -0.003096), (-0.0451, -0.01193, -0.0118), (0.0436, -0.002229, -0.0118), (0.04359, 0.008072, -0.0118), (0.03657, 0.008072, -0.003178), (0.0436, -0.01193, -0.0118), (0.002511, 0.008072, 0.03857), (0.002579, -0.01193, 0.03848), (-0.04517, -0.002347, -0.0118), (-0.04518, 0.008072, -0.0118), (-0.037, 0.008072, -0.003096), (-0.0451, -0.01193, -0.0118)], [], [(10, 11, 12), (10, 12, 14, 15, 13), (16, 18, 17), (15, 14, 18, 16, 19), (7, 1, 0, 3, 9, 6), (3, 4, 9), (5, 2, 1, 7, 8)])
_k = set([(0, 1), (0, 3), (1, 2), (2, 5), (3, 4), (4, 9), (5, 8), (6, 7), (6, 9), (7, 8), (10, 11), (10, 13), (11, 12), (12, 14), (13, 15), (14, 18), (15, 19), (16, 17), (16, 19), (17, 18)])
me_cube_cell_088.attributes.new('sharp_edge', 'BOOLEAN', 'EDGE').data.foreach_set('value', [ (min(e.vertices), max(e.vertices)) in _k for e in me_cube_cell_088.edges])
_uv = me_cube_cell_088.uv_layers.new(name='UVMap')
_uv.uv.foreach_set('vector', [0.5018, 0.0, 0.5021, 0.08556, 0.4163, 0.0, 0.5018, 0.5018, 0.4163, 0.4163, 0.4177, 0.0, 0.5842, 0.0, 0.5826, 0.5014, 0.4954, 8.978e-07, 0.5821, 0.0, 0.5824, 0.08688, 1.0, 0.4158, 1.0, 0.5823, 0.5821, 0.5821, 0.4954, 0.4954, 0.4958, 0.4156, 0.346, 0.5, 0.3515, 0.5, 0.3515, 0.6288, 0.3515, 0.75, 0.346, 0.75, 0.346, 0.6302, 0.375, 0.7735, 0.3813, 0.776, 0.375, 0.779, 0.3813, 0.474, 0.3761, 0.4761, 0.375, 0.4765, 0.375, 0.471, 0.3761, 0.4715])
me_cube_cell_088.update()
me_cube_cell_089 = bpy.data.meshes.new('Cube_cell.089')
me_cube_cell_089.from_pydata([(-0.01468, -0.01, -0.4484), (-0.2682, -0.01, -0.5146), (-0.2682, 0.01, -0.5146), (-0.08748, 0.01, -0.4674), (-0.3591, 0.01, -0.3517), (-0.3957, -0.01, -0.286), (-0.4867, 0.01, -0.1224), (-0.4867, -0.01, -0.1224), (0.1659, -0.01, -0.4011), (0.1659, 0.01, -0.4011), (0.2995, 0.01, -0.1541), (0.3529, -0.01, -0.05524), (-0.4328, -0.01, 0.01113), (-0.3569, 0.01, 0.1988), (-0.4112, 0.01, 0.06474), (-0.357, -0.01, 0.1988), (0.4866, -0.01, 0.1919), (0.4865, 0.01, 0.192), (0.4317, 0.01, 0.3513), (0.4317, -0.01, 0.3513), (0.3295, -0.01, 0.3987), (0.3585, 0.01, 0.3852), (0.001855, -0.01, 0.3352), (-0.1006, 0.01, 0.2963), (0.2574, -0.01, 0.4319), (0.2574, 0.01, 0.4318), (-0.01468, -0.01, -0.4484), (-0.2682, -0.01, -0.5146), (-0.2682, 0.01, -0.5146), (-0.08748, 0.01, -0.4674), (-0.3591, 0.01, -0.3517), (-0.3957, -0.01, -0.286), (-0.4867, 0.01, -0.1224), (-0.4867, -0.01, -0.1224), (0.1659, 0.01, -0.4011), (0.1659, -0.01, -0.4011), (0.2995, 0.01, -0.1541), (0.3529, -0.01, -0.05524), (-0.3569, 0.01, 0.1988), (-0.4112, 0.01, 0.06474), (-0.4328, -0.01, 0.01113), (-0.357, -0.01, 0.1988), (0.4865, 0.01, 0.192), (0.4866, -0.01, 0.1919), (0.4317, 0.01, 0.3513), (0.4317, -0.01, 0.3513), (0.3585, 0.01, 0.3852), (0.3295, -0.01, 0.3987), (-0.1006, 0.01, 0.2963), (0.001855, -0.01, 0.3352), (0.2574, -0.01, 0.4319), (0.2574, 0.01, 0.4318)], [], [(26, 27, 28, 29), (28, 27, 31, 30), (30, 31, 33, 32), (26, 29, 34, 35), (36, 37, 35, 34), (41, 38, 39, 40), (40, 39, 32, 33), (36, 42, 43, 37), (46, 47, 45, 18), (38, 41, 49, 48), (49, 50, 51, 48), (51, 50, 47, 46), (44, 17, 10, 9, 3, 2, 4, 6, 14, 13, 23, 25, 21), (42, 18, 45, 43), (0, 8, 11, 16, 19, 20, 24, 22, 15, 12, 7, 5, 1)])
_k = set([(0, 1), (0, 8), (1, 5), (2, 3), (2, 4), (3, 9), (4, 6), (5, 7), (6, 14), (7, 12), (8, 11), (9, 10), (10, 17), (11, 16), (12, 15), (13, 14), (13, 23), (15, 22), (16, 19), (17, 44), (18, 42), (18, 46), (19, 20), (20, 24), (21, 25), (21, 44), (22, 24), (23, 25), (26, 27), (26, 35), (27, 31), (28, 29), (28, 30), (29, 34), (30, 32), (31, 33), (32, 39), (33, 40), (34, 36), (35, 37), (36, 42), (37, 43), (38, 39), (38, 48), (40, 41), (41, 49), (43, 45), (45, 47), (46, 51), (47, 50), (48, 51), (49, 50)])
me_cube_cell_089.attributes.new('sharp_edge', 'BOOLEAN', 'EDGE').data.foreach_set('value', [ (min(e.vertices), max(e.vertices)) in _k for e in me_cube_cell_089.edges])
_uv = me_cube_cell_089.uv_layers.new(name='UVMap')
_uv.uv.foreach_set('vector', [0.4158, 0.4158, 1.0, 0.4163, 1.0, 0.5838, 0.5835, 0.5835, 0.5838, 0.5838, 0.4163, 0.4163, 1.0, 0.417, 1.0, 0.5844, 0.5844, 0.5844, 0.417, 0.417, 0.4156, 0.0, 0.5824, 0.0, 1.0, 0.4158, 1.0, 0.5835, 0.4178, 0.0, 0.5852, 0.0, 0.4164, 0.0, 0.5832, 0.0, 0.5852, 0.5852, 0.4178, 0.4178, 0.4166, 0.0, 0.5832, 0.0, 1.0, 0.4175, 1.0, 0.5843, 0.5843, 0.5843, 0.4175, 0.4175, 1.0, 0.4176, 1.0, 0.5844, 1.0, 0.5836, 0.4148, 0.0, 0.582, 0.0, 1.0, 0.4168, 0.4195, 0.0, 0.5857, 0.0, 0.5844, 0.5844, 0.4186, 0.4186, 1.0, 0.4168, 1.0, 0.5834, 0.4158, 0.0, 0.5826, 0.0, 0.4158, 0.4158, 0.4155, 0.0, 0.5822, 0.0, 0.5826, 0.5826, 0.4178, 0.0, 0.5845, 0.0, 1.0, 0.4143, 1.0, 0.5805, 0.5837, 0.3607, 0.5638, 0.3641, 0.5205, 0.3524, 0.4897, 0.3441, 0.4814, 0.3282, 0.4755, 0.317, 0.4959, 0.3113, 0.5245, 0.3033, 0.5479, 0.308, 0.5647, 0.3114, 0.5768, 0.3274, 0.5938, 0.3498, 0.588, 0.3561, 0.4148, 0.4148, 0.4186, 0.0, 0.5844, 0.0, 0.582, 0.582, 0.4838, 0.9172, 0.4897, 0.9059, 0.5329, 0.8942, 0.5638, 0.8859, 0.5837, 0.8893, 0.5896, 0.8957, 0.5938, 0.9002, 0.5817, 0.9162, 0.5647, 0.9386, 0.5412, 0.9433, 0.5245, 0.9467, 0.5041, 0.941, 0.4755, 0.933])
me_cube_cell_089.update()
me_cube_cell_090 = bpy.data.meshes.new('Cube_cell.090')
me_cube_cell_090.from_pydata([(0.1908, 0.01, -0.3399), (0.09178, -0.01, -0.4353), (0.3857, -0.01, -0.1516), (0.3857, 0.01, -0.1517), (-0.156, -0.01, -0.6743), (-0.156, 0.01, -0.6744), (-0.3373, 0.01, -0.195), (-0.4104, -0.01, -0.001857), (-0.5755, -0.01, 0.435), (-0.5755, 0.01, 0.435), (0.3857, 0.01, 0.1592), (0.3857, -0.01, 0.1591), (0.2448, -0.01, 0.2564), (0.1686, 0.01, 0.3091), (-0.01419, -0.01, 0.435), (-0.01397, 0.01, 0.435), (0.1908, 0.01, -0.3399), (0.3857, 0.01, -0.1517), (0.3857, -0.01, -0.1516), (0.09178, -0.01, -0.4353), (-0.156, -0.01, -0.6743), (-0.156, 0.01, -0.6744), (-0.3373, 0.01, -0.195), (-0.4104, -0.01, -0.001857), (-0.5755, 0.01, 0.435), (-0.5755, -0.01, 0.435), (0.3857, -0.01, 0.1591), (0.2448, -0.01, 0.2564), (0.3857, 0.01, 0.1592), (0.1686, 0.01, 0.3091), (-0.01397, 0.01, 0.435), (-0.01419, -0.01, 0.435)], [], [(16, 17, 18, 19), (19, 20, 21, 16), (22, 21, 20, 23), (22, 23, 25, 24), (27, 26, 28, 29), (30, 31, 27, 29), (11, 2, 3, 10), (9, 8, 14, 15), (0, 5, 6, 9, 15, 13, 10, 3), (7, 4, 1, 2, 11, 12, 14, 8)])
_k = set([(0, 3), (0, 5), (1, 2), (1, 4), (2, 3), (4, 7), (5, 6), (6, 9), (7, 8), (8, 9), (10, 11), (10, 13), (11, 12), (12, 14), (13, 15), (14, 15), (16, 17), (16, 21), (17, 18), (18, 19), (19, 20), (20, 23), (21, 22), (22, 24), (23, 25), (24, 25), (26, 27), (26, 28), (27, 31), (28, 29), (29, 30), (30, 31)])
me_cube_cell_090.attributes.new('sharp_edge', 'BOOLEAN', 'EDGE').data.foreach_set('value', [ (min(e.vertices), max(e.vertices)) in _k for e in me_cube_cell_090.edges])
_uv = me_cube_cell_090.uv_layers.new(name='UVMap')
_uv.uv.foreach_set('vector', [1.0, 0.5859, 0.6689, 0.5845, 0.5008, 0.4165, 1.0, 0.4186, 0.4186, 0.4186, 0.418, 0.0, 0.5851, 0.0, 0.5859, 0.5859, 1.0, 0.5864, 0.5851, 0.5851, 0.418, 0.418, 1.0, 0.4198, 0.5864, 0.5864, 0.4198, 0.4198, 0.4181, 0.04287, 0.5839, 0.04283, 0.5827, 0.0, 0.891, 0.3081, 0.8909, 0.4747, 0.4159, 0.0, 0.4155, 0.01627, 0.5822, 0.01579, 0.5827, 0.5827, 0.4159, 0.4159, 0.5905, 0.75, 0.5517, 0.75, 0.5517, 0.5, 0.5905, 0.5, 0.6851, 0.5, 0.6851, 0.75, 0.65, 0.75, 0.65, 0.5, 0.5281, 0.4878, 0.4863, 0.4661, 0.5463, 0.4548, 0.625, 0.4399, 0.625, 0.475, 0.6093, 0.4864, 0.5905, 0.5, 0.5517, 0.5, 0.5704, 0.7998, 0.4863, 0.7839, 0.5162, 0.7684, 0.5517, 0.75, 0.5905, 0.75, 0.6027, 0.7588, 0.625, 0.775, 0.625, 0.8101])
me_cube_cell_090.update()

# ---- objects
ob_cube = bpy.data.objects.new('Cube', me_cube)
ob_cube_cell_025 = bpy.data.objects.new('Cube_cell.025', me_cube_cell_093)
ob_cube_cell_039 = bpy.data.objects.new('Cube_cell.039', me_cube_cell_094)
ob_cube_cell_071 = bpy.data.objects.new('Cube_cell.071', me_cube_cell_067)
ob_cube_cell_072 = bpy.data.objects.new('Cube_cell.072', me_cube_cell_068)
ob_cube_cell_073 = bpy.data.objects.new('Cube_cell.073', me_cube_cell_069)
ob_cube_cell_074 = bpy.data.objects.new('Cube_cell.074', me_cube_cell_072)
ob_cube_cell_075 = bpy.data.objects.new('Cube_cell.075', me_cube_cell_073)
ob_cube_cell_076 = bpy.data.objects.new('Cube_cell.076', me_cube_cell_074)
ob_cube_cell_077 = bpy.data.objects.new('Cube_cell.077', me_cube_cell_075)
ob_cube_cell_078 = bpy.data.objects.new('Cube_cell.078', me_cube_cell_076)
ob_cube_cell_079 = bpy.data.objects.new('Cube_cell.079', me_cube_cell_077)
ob_cube_cell_080 = bpy.data.objects.new('Cube_cell.080', me_cube_cell_078)
ob_cube_cell_081 = bpy.data.objects.new('Cube_cell.081', me_cube_cell_079)
ob_cube_cell_082 = bpy.data.objects.new('Cube_cell.082', me_cube_cell_080)
ob_cube_cell_083 = bpy.data.objects.new('Cube_cell.083', me_cube_cell_081)
ob_cube_cell_084 = bpy.data.objects.new('Cube_cell.084', me_cube_cell_082)
ob_cube_cell_085 = bpy.data.objects.new('Cube_cell.085', me_cube_cell_083)
ob_cube_cell_086 = bpy.data.objects.new('Cube_cell.086', me_cube_cell_084)
ob_cube_cell_087 = bpy.data.objects.new('Cube_cell.087', me_cube_cell_085)
ob_cube_cell_088 = bpy.data.objects.new('Cube_cell.088', me_cube_cell_086)
ob_cube_cell_089 = bpy.data.objects.new('Cube_cell.089', me_cube_cell_087)
ob_cube_cell_090 = bpy.data.objects.new('Cube_cell.090', me_cube_cell_088)
ob_cube_cell_091 = bpy.data.objects.new('Cube_cell.091', me_cube_cell_089)
ob_cube_cell_092 = bpy.data.objects.new('Cube_cell.092', me_cube_cell_090)

# ---- transforms, parenting, visibility, modifiers, constraints
ob_cube.location = (0.0, 0.0, 0.0)
ob_cube_cell_025.location = (-1.878, 7.451e-09, 0.7395)
ob_cube_cell_039.location = (-1.819, 3.725e-09, 0.9599)
ob_cube_cell_071.location = (-1.457, -5.96e-08, -0.1481)
ob_cube_cell_072.location = (-0.6078, 5.96e-08, -0.4424)
ob_cube_cell_073.location = (-1.914, 0.0, 0.3486)
ob_cube_cell_074.location = (-1.299, -2.98e-08, -0.6778)
ob_cube_cell_075.location = (1.748, 0.0005704, -0.8589)
ob_cube_cell_076.location = (-1.804, 0.0, -0.5432)
ob_cube_cell_077.location = (-0.7998, 1.192e-07, 0.7991)
ob_cube_cell_078.location = (1.036, 5.96e-08, 0.2421)
ob_cube_cell_079.location = (0.9014, -2.384e-07, -0.4759)
ob_cube_cell_080.location = (1.856, 0.0, 0.8939)
ob_cube_cell_081.location = (1.649, 0.0, -0.2566)
ob_cube_cell_082.location = (1.421, -0.0005529, -0.794)
ob_cube_cell_083.location = (0.2514, 0.0, 0.5182)
ob_cube_cell_084.location = (-0.2694, 0.0, 0.8422)
ob_cube_cell_085.location = (0.03342, -2.98e-08, -0.789)
ob_cube_cell_086.location = (-1.752, -3.725e-09, -0.8646)
ob_cube_cell_087.location = (0.2991, 2.98e-08, -0.1541)
ob_cube_cell_088.location = (-1.489, -8.941e-08, 0.6018)
ob_cube_cell_089.location = (-0.1503, -1.192e-07, 0.09084)
ob_cube_cell_090.location = (1.581, 0.001928, -0.9882)
ob_cube_cell_091.location = (-0.6605, -6.985e-10, 0.3185)
ob_cube_cell_092.location = (1.614, 5.96e-08, 0.565)

# ---- collection membership
col_collection.objects.link(ob_cube)
col_collection.objects.link(ob_cube_cell_025)
col_collection.objects.link(ob_cube_cell_039)
col_collection.objects.link(ob_cube_cell_071)
col_collection.objects.link(ob_cube_cell_072)
col_collection.objects.link(ob_cube_cell_073)
col_collection.objects.link(ob_cube_cell_074)
col_collection.objects.link(ob_cube_cell_075)
col_collection.objects.link(ob_cube_cell_076)
col_collection.objects.link(ob_cube_cell_077)
col_collection.objects.link(ob_cube_cell_078)
col_collection.objects.link(ob_cube_cell_079)
col_collection.objects.link(ob_cube_cell_080)
col_collection.objects.link(ob_cube_cell_081)
col_collection.objects.link(ob_cube_cell_082)
col_collection.objects.link(ob_cube_cell_083)
col_collection.objects.link(ob_cube_cell_084)
col_collection.objects.link(ob_cube_cell_085)
col_collection.objects.link(ob_cube_cell_086)
col_collection.objects.link(ob_cube_cell_087)
col_collection.objects.link(ob_cube_cell_088)
col_collection.objects.link(ob_cube_cell_089)
col_collection.objects.link(ob_cube_cell_090)
col_collection.objects.link(ob_cube_cell_091)
col_collection.objects.link(ob_cube_cell_092)

# ---- scene / render settings (as saved in the file)
scene.frame_start = 1; scene.frame_end = 250; scene.frame_set(1)
scene.render.engine = 'BLENDER_EEVEE_NEXT'
bpy.context.view_layer.update()

# ---- added for rendering (the .blend has no active camera and no usable light): camera, sun
cam_auto = bpy.data.cameras.new('AutoCamera')
cam_auto.lens = 50.0
cam_auto.sensor_width = 36.0
cam_auto.clip_end = 1000.0
ob_auto_camera = bpy.data.objects.new('AutoCamera', cam_auto)
scene.collection.objects.link(ob_auto_camera)
ob_auto_camera.location = (4.13777, -4.96533, 3.31022)
ob_auto_camera.rotation_euler = (1.09748, -7.21219e-08, 0.694738)
scene.camera = ob_auto_camera
light_auto_sun = bpy.data.lights.new('AutoSun', 'SUN')
light_auto_sun.energy = 3.0
light_auto_sun.angle = 0.0523599
ob_auto_sun = bpy.data.objects.new('AutoSun', light_auto_sun)
scene.collection.objects.link(ob_auto_sun)
ob_auto_sun.rotation_euler = (0.872665, 0.174533, 0.523599)
bpy.context.view_layer.update()

